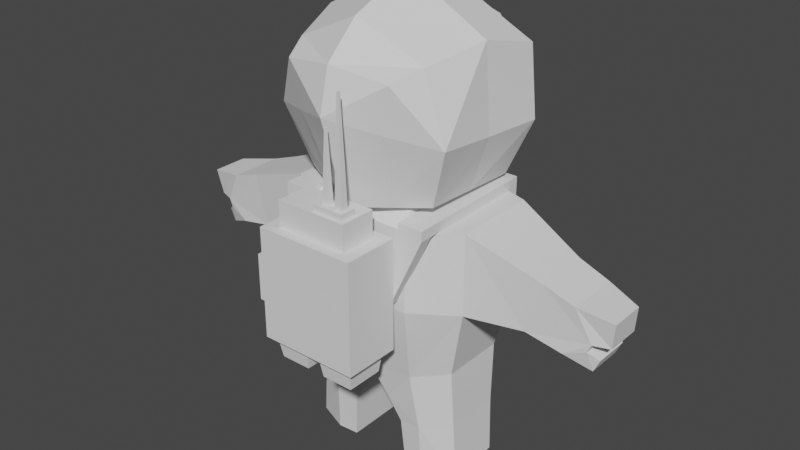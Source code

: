 # Source: idle_animation.blend  (saved by Blender 2.80.75; exported with 4.5.12 LTS)
import bpy
from mathutils import Matrix  # noqa: F401  (used for matrix-valued properties, if any)

bpy.ops.wm.read_factory_settings(use_empty=True)
scene = bpy.context.scene
scene.name = 'Scene'

# ---- collections
col_collection = bpy.data.collections.new('Collection'); scene.collection.children.link(col_collection)

# ---- world
world_world = bpy.data.worlds.new('World'); scene.world = world_world
world_world.use_nodes = True; world_world.node_tree.nodes.clear()
_N = world_world.node_tree.nodes; _L = world_world.node_tree.links
n0 = _N.new('ShaderNodeOutputWorld'); n0.name = 'World Output'; n0.location = (300, 300)
n1 = _N.new('ShaderNodeBackground'); n1.name = 'Background'; n1.location = (10, 300)
n1.inputs[0].default_value = (0.05088, 0.05088, 0.05088, 1.0)
_L.new(n1.outputs[0], n0.inputs[0])
n0.is_active_output = True
world_world.color = (0.05088, 0.05088, 0.05088)
world_world.use_sun_shadow = False
world_world.sun_shadow_jitter_overblur = 0.0

# ---- meshes
me_cube_000 = bpy.data.meshes.new('Cube.000')
me_cube_000.from_pydata([(-0.6602, 2.277, 0.8349), (-0.5969, 2.341, 3.23), (-0.6602, 2.453, 0.8349), (-0.5969, 2.39, 3.23), (-0.4846, 2.277, 0.8349), (-0.548, 2.341, 3.23), (-0.4846, 2.453, 0.8349), (-0.548, 2.39, 3.23), (-2.214, 0.6647, -1.612), (-2.214, 0.6647, 0.2352), (-2.214, -1.329, -1.612), (-2.214, -1.329, 0.2352), (-1.247, -1.633, -1.612), (-1.247, -1.633, 0.2352), (-1.247, 1.314, -1.612), (-1.247, 1.314, 0.2352), (-1.014, -1.205, -3.811), (-1.814, 0.4536, -3.294), (-1.814, -1.079, -3.294), (-1.022, 0.872, -3.504), (-3.867, -0.8841, -0.3471), (-3.541, -0.8841, -1.535), (-3.541, 0.4386, -1.535), (-3.867, 0.4386, -0.3471), (-4.585, -0.8474, -0.597), (-4.375, -0.8474, -1.706), (-4.375, 0.4019, -1.706), (-4.585, 0.4019, -0.597), (-0.7357, 0.6576, -5.943), (-1.955, 0.3941, -5.952), (-1.955, -0.8777, -5.952), (-0.7357, -1.064, -5.943), (-4.871, 0.3316, -1.505), (-4.871, -0.7824, -1.505), (-4.957, 0.1944, -1.967), (-4.957, -0.6399, -1.967), (-5.094, -0.6399, -1.676), (-5.094, 0.1944, -1.676), (-5.389, -0.554, -0.7233), (-5.389, 0.2804, -0.7233), (-5.306, -0.6399, -1.33), (-5.306, 0.1944, -1.33), (-4.949, -0.7824, -1.32), (-4.949, 0.3316, -1.32), (-0.3449, -1.205, -4.327), (-0.3449, 0.777, -4.327), (-0.6617, -1.123, -4.891), (-0.6617, 0.7173, -4.891), (-1.186, 0.7545, -4.801), (-1.873, 0.4089, -4.665), (-1.186, -1.086, -4.801), (-1.873, -0.9503, -4.665), (-1.227, 0.6924, -5.943), (-1.227, -1.029, -5.943), (-0.9473, 0.6077, 0.7704), (-0.9473, -0.7388, 0.7704), (-0.00953, 1.314, -1.612), (-0.00953, 1.314, 0.2352), (-0.009531, -1.75, -1.612), (-0.009531, -1.645, 0.2352), (2.195, 0.6647, -1.612), (2.195, 0.6647, 0.2352), (2.195, -1.329, -1.612), (2.195, -1.329, 0.2352), (1.228, -1.633, -1.612), (1.228, -1.633, 0.2352), (1.228, 1.314, -1.612), (1.228, 1.314, 0.2352), (-0.009531, -1.303, -3.524), (-0.00953, 0.9837, -3.524), (0.995, -1.205, -3.811), (1.795, 0.4536, -3.294), (1.795, -1.079, -3.294), (1.003, 0.872, -3.504), (3.848, -0.8841, -0.3471), (3.522, -0.8841, -1.535), (3.522, 0.4386, -1.535), (3.848, 0.4386, -0.3471), (4.566, -0.8474, -0.597), (4.355, -0.8474, -1.706), (4.356, 0.4019, -1.706), (4.566, 0.4019, -0.597), (0.7167, 0.6576, -5.943), (1.936, 0.3941, -5.952), (1.936, -0.8777, -5.952), (0.7167, -1.064, -5.943), (4.852, 0.3316, -1.505), (4.852, -0.7824, -1.505), (4.938, 0.1944, -1.967), (4.938, -0.6399, -1.967), (5.075, -0.6399, -1.676), (5.075, 0.1944, -1.676), (5.37, -0.554, -0.7233), (5.37, 0.2804, -0.7233), (5.287, -0.6399, -1.33), (5.287, 0.1944, -1.33), (4.93, -0.7824, -1.32), (4.93, 0.3316, -1.32), (0.3258, -1.205, -4.327), (0.3258, 0.777, -4.327), (0.6426, -1.123, -4.891), (0.6426, 0.7173, -4.891), (1.167, 0.7545, -4.801), (1.854, 0.4089, -4.665), (1.167, -1.086, -4.801), (1.854, -0.9503, -4.665), (1.207, 0.6924, -5.943), (1.207, -1.029, -5.943), (-0.00953, 0.6077, 0.7704), (-0.009531, -0.7444, 0.7704), (0.9282, 0.6077, 0.7704), (0.9282, -0.7388, 0.7704), (1.561, 0.8699, 0.673), (1.561, -1.556, 0.5604), (2.063, 1.169, 2.07), (2.23, -1.517, 1.946), (1.94, -0.1781, 3.84), (2.086, -1.501, 3.513), (1.288, -1.562, 1.078), (1.81, -1.523, 1.967), (1.619, -1.503, 3.26), (1.515, 1.12, 3.55), (1.227, 1.782, 3.333), (1.561, -0.343, 0.6167), (2.081, -0.1738, 1.957), (0.7758, -1.564, 0.4426), (0.7758, 1.255, 0.5824), (1.026, 1.717, 2.29), (0.7345, -1.571, 0.774), (0.7758, -0.1542, 0.5125), (-1.58, 0.8699, 0.673), (-1.58, -1.556, 0.5604), (-0.00953, 1.641, 0.4917), (-0.009531, -1.571, 0.3248), (-2.082, 1.169, 2.07), (-2.249, -1.517, 1.946), (-0.00953, 2.264, 2.549), (-1.959, -0.1781, 3.84), (-2.105, -1.501, 3.513), (-0.00953, 2.032, 3.53), (-0.00953, -0.2338, 4.861), (-0.009531, -1.324, 4.655), (-1.307, -1.562, 1.078), (-0.009531, -1.58, 0.6783), (-1.829, -1.523, 1.967), (-1.638, -1.503, 3.26), (-0.009531, -1.391, 4.148), (-0.00953, 1.239, 4.268), (-1.534, 1.12, 3.55), (-1.246, 1.782, 3.333), (-1.58, -0.343, 0.6167), (-0.00953, 0.03462, 0.4083), (-2.1, -0.1738, 1.957), (-0.7949, -1.564, 0.4426), (-0.7949, 1.255, 0.5824), (-1.046, 1.717, 2.29), (-0.7536, -1.571, 0.774), (-0.7949, -0.1542, 0.5125), (1.172, 2.543, -1.805), (1.172, 2.543, -0.4466), (1.172, 1.842, -1.805), (1.172, 1.842, -0.4466), (1.019, 1.693, -2.401), (1.019, 2.692, -2.401), (0.8515, 2.614, 0.1494), (0.8515, 1.771, 0.1494), (1.612, 1.842, -1.805), (1.612, 2.543, -1.805), (1.612, 2.543, -0.7376), (1.612, 1.842, -0.7376), (0.1644, 2.692, -2.401), (0.01161, 2.844, 0.1494), (0.1644, 1.693, -2.401), (0.01161, 1.771, 0.1494), (-1.002, 1.689, -2.401), (-1.002, 2.696, -2.401), (-0.8283, 2.614, 0.1494), (-0.8283, 1.771, 0.1494), (1.172, 2.844, 0.1494), (1.172, 1.541, 0.1494), (0.01161, 1.541, 0.1494), (0.01161, 2.614, 0.1494), (-1.148, 2.844, 0.1494), (-1.148, 1.541, 0.1494), (-0.01411, 2.167, 0.7506), (-0.01411, 2.541, 0.7506), (0.8515, 2.614, 0.7506), (0.8515, 1.771, 0.7506), (-0.7293, 2.541, 0.7506), (-0.7293, 2.167, 0.7506), (0.01161, 1.771, 0.7506), (0.01161, 2.614, 0.7506), (-0.8283, 2.614, 0.7506), (-0.8283, 1.771, 0.7506), (-0.01411, 2.167, 0.8956), (-0.01411, 2.541, 0.8956), (-0.7293, 2.541, 0.8956), (-0.7293, 2.167, 0.8956), (1.172, 1.541, -2.401), (1.172, 2.844, -2.401), (-0.1344, 1.689, -2.401), (-0.1344, 2.696, -2.401), (0.01161, 2.844, -2.401), (0.01161, 1.541, -2.401), (-1.148, 1.541, -2.401), (-1.148, 2.844, -2.401), (0.8431, 1.881, -2.908), (0.8431, 2.504, -2.908), (0.3401, 1.881, -2.908), (0.3401, 2.504, -2.908), (-0.3074, 2.512, -2.908), (-0.3074, 1.873, -2.908), (-0.8294, 1.873, -2.908), (-0.8294, 2.512, -2.908), (0.9471, 1.777, -2.908), (0.9471, 2.608, -2.908), (0.2362, 1.777, -2.908), (0.2362, 2.608, -2.908), (-0.202, 2.618, -2.908), (-0.202, 1.768, -2.908), (-0.9349, 1.768, -2.908), (-0.9349, 2.618, -2.908), (0.8939, 1.818, -2.528), (0.8939, 2.567, -2.528), (0.2893, 1.818, -2.528), (0.2893, 2.567, -2.528), (-0.2594, 2.571, -2.528), (-0.2594, 1.814, -2.528), (-0.8775, 1.814, -2.528), (-0.8775, 2.571, -2.528), (-0.2941, 2.268, 0.8192), (-0.2385, 2.324, 2.442), (-0.2941, 2.422, 0.8192), (-0.2385, 2.367, 2.442), (-0.14, 2.268, 0.8192), (-0.1956, 2.324, 2.442), (-0.14, 2.422, 0.8192), (-0.1956, 2.367, 2.442), (-0.0107, -2.853, 2.226), (1.714, -2.063, 2.226), (-1.735, -1.957, 1.715), (-1.006, -2.458, 1.399), (-0.0107, -2.641, 1.229), (0.9849, -2.458, 1.399), (1.714, -1.957, 1.715), (-2.002, -1.272, 2.226), (-1.735, -1.667, 1.367), (-1.006, -1.957, 0.9409), (-0.0107, -2.063, 0.8238), (0.9849, -1.957, 0.9409), (1.714, -1.667, 1.367), (-1.735, -1.272, 1.229), (-1.006, -1.272, 0.7019), (-0.0107, -1.272, 0.5478), (0.9849, -1.272, 0.7019), (1.714, -1.272, 1.229), (1.98, -1.272, 2.226), (-1.735, -1.272, 3.256), (-1.006, -1.272, 4.01), (-0.0107, -1.272, 4.286), (0.9849, -1.272, 4.01), (1.714, -1.272, 3.256), (-1.735, -1.667, 3.118), (-1.006, -1.957, 3.771), (-0.0107, -2.063, 4.01), (0.9849, -1.957, 3.771), (1.714, -1.667, 3.118), (-1.735, -1.957, 2.741), (-1.006, -2.458, 3.118), (-0.0107, -2.641, 3.256), (0.9849, -2.458, 3.118), (1.714, -1.957, 2.741), (-1.735, -2.063, 2.226), (-1.006, -2.641, 2.226), (0.9849, -2.641, 2.226), (1.765, 1.468, 0.2386), (1.765, 1.468, 0.4634), (1.713, -1.771, 0.2386), (1.713, -1.771, 0.4634), (1.176, 1.468, 0.2386), (1.176, 1.468, 0.4634), (1.125, -1.771, 0.2386), (1.125, -1.771, 0.4634), (1.718, -1.445, 0.2386), (1.718, -1.445, 0.4634), (1.13, -1.445, 0.2386), (1.13, -1.445, 0.4634), (1.153, -1.72, -1.556), (1.741, -1.72, -1.556), (1.158, -1.394, -1.556), (1.746, -1.394, -1.556), (1.76, 1.163, 0.2386), (1.172, 1.163, 0.4634), (1.76, 1.163, 0.4634), (1.172, 1.163, 0.2386), (1.047, 1.252, -1.386), (1.052, 1.558, -1.386), (0.4634, 1.558, -1.386), (0.4587, 1.252, -1.386), (-1.784, 1.468, 0.2386), (-1.784, 1.468, 0.4634), (-1.732, -1.771, 0.2386), (-1.732, -1.771, 0.4634), (-1.195, 1.468, 0.2386), (-1.195, 1.468, 0.4634), (-1.144, -1.771, 0.2386), (-1.144, -1.771, 0.4634), (-1.737, -1.445, 0.2386), (-1.737, -1.445, 0.4634), (-1.149, -1.445, 0.2386), (-1.149, -1.445, 0.4634), (-1.172, -1.72, -1.556), (-1.76, -1.72, -1.556), (-1.177, -1.394, -1.556), (-1.765, -1.394, -1.556), (-1.779, 1.163, 0.2386), (-1.191, 1.163, 0.4634), (-1.779, 1.163, 0.4634), (-1.191, 1.163, 0.2386), (-1.066, 1.253, -1.386), (-1.071, 1.558, -1.386), (-0.4825, 1.558, -1.386), (-0.4778, 1.253, -1.386)], [], [(0, 1, 3, 2), (2, 3, 7, 6), (6, 7, 5, 4), (4, 5, 1, 0), (2, 6, 4, 0), (7, 3, 1, 5), (11, 13, 15, 9), (12, 13, 11, 10), (11, 9, 23, 20), (14, 15, 57, 56), (13, 59, 109, 55), (58, 12, 16, 68), (8, 9, 15, 14), (58, 59, 13, 12), (8, 14, 19, 17), (10, 8, 17, 18), (12, 10, 18, 16), (48, 47, 28, 52), (14, 56, 69, 19), (43, 32, 33, 42), (10, 11, 20, 21), (9, 8, 22, 23), (8, 10, 21, 22), (32, 26, 34, 37), (22, 21, 25, 26), (20, 23, 27, 24), (41, 39, 27, 43), (48, 52, 29, 49), (53, 31, 28, 52), (51, 49, 29, 30), (26, 32, 43, 22), (23, 22, 43, 27), (33, 25, 21, 42), (34, 35, 36, 37), (26, 25, 35, 34), (40, 41, 43, 42), (25, 33, 36, 35), (39, 41, 40, 38), (42, 24, 38, 40), (24, 27, 39, 38), (37, 36, 33, 32), (20, 24, 42, 21), (68, 69, 45, 44), (45, 69, 19), (46, 47, 28, 31), (53, 30, 51, 50), (50, 46, 31, 53), (44, 16, 68), (46, 50, 16, 44), (18, 17, 49, 51), (16, 18, 51, 50), (17, 19, 48, 49), (48, 19, 45, 47), (44, 45, 47, 46), (29, 52, 53, 30), (55, 109, 108, 54), (57, 15, 54, 108), (15, 13, 55, 54), (63, 61, 67, 65), (64, 62, 63, 65), (63, 74, 77, 61), (66, 56, 57, 67), (65, 111, 109, 59), (58, 68, 70, 64), (60, 66, 67, 61), (58, 64, 65, 59), (60, 71, 73, 66), (62, 72, 71, 60), (64, 70, 72, 62), (102, 106, 82, 101), (66, 73, 69, 56), (97, 96, 87, 86), (62, 75, 74, 63), (61, 77, 76, 60), (60, 76, 75, 62), (86, 91, 88, 80), (76, 80, 79, 75), (74, 78, 81, 77), (95, 97, 81, 93), (102, 103, 83, 106), (107, 106, 82, 85), (105, 84, 83, 103), (80, 76, 97, 86), (77, 81, 97, 76), (87, 96, 75, 79), (88, 91, 90, 89), (80, 88, 89, 79), (94, 96, 97, 95), (79, 89, 90, 87), (93, 92, 94, 95), (96, 94, 92, 78), (78, 92, 93, 81), (91, 86, 87, 90), (74, 75, 96, 78), (68, 98, 99, 69), (99, 73, 69), (100, 85, 82, 101), (107, 104, 105, 84), (104, 107, 85, 100), (98, 68, 70), (100, 98, 70, 104), (72, 105, 103, 71), (70, 104, 105, 72), (71, 103, 102, 73), (102, 101, 99, 73), (98, 100, 101, 99), (83, 84, 107, 106), (111, 110, 108, 109), (57, 108, 110, 67), (67, 110, 111, 65), (129, 151, 132, 126), (124, 123, 112, 114), (126, 127, 114, 112), (121, 122, 139, 147), (117, 116, 140, 141), (113, 115, 119, 118), (125, 113, 118, 128), (117, 141, 146, 120), (115, 117, 120, 119), (147, 140, 116, 121), (115, 113, 123, 124), (125, 133, 151, 129), (115, 124, 116, 117), (116, 124, 114, 121), (113, 125, 129, 123), (133, 125, 128, 143), (132, 136, 127, 126), (123, 129, 126, 112), (122, 121, 114, 127), (136, 139, 122, 127), (157, 154, 132, 151), (152, 134, 130, 150), (154, 130, 134, 155), (148, 147, 139, 149), (138, 141, 140, 137), (131, 142, 144, 135), (153, 156, 142, 131), (138, 145, 146, 141), (135, 144, 145, 138), (147, 148, 137, 140), (135, 152, 150, 131), (153, 157, 151, 133), (135, 138, 137, 152), (137, 148, 134, 152), (131, 150, 157, 153), (133, 143, 156, 153), (132, 154, 155, 136), (150, 130, 154, 157), (149, 155, 134, 148), (136, 155, 149, 139), (159, 161, 169, 168), (198, 179, 180, 203), (202, 171, 178, 199), (172, 170, 217, 216), (164, 181, 191, 186), (158, 160, 198, 199), (159, 158, 199, 178), (161, 159, 178, 179), (160, 161, 179, 198), (167, 168, 169, 166), (160, 158, 167, 166), (161, 160, 166, 169), (158, 159, 168, 167), (204, 203, 180, 183), (202, 205, 182, 171), (201, 200, 219, 218), (177, 173, 190, 193), (204, 183, 182, 205), (164, 165, 179, 178), (165, 173, 180, 179), (181, 164, 178, 171), (177, 176, 182, 183), (173, 177, 183, 180), (176, 181, 171, 182), (190, 187, 186, 191), (189, 184, 194, 197), (165, 164, 186, 187), (181, 176, 192, 191), (176, 177, 193, 192), (173, 165, 187, 190), (185, 184, 190, 191), (189, 188, 192, 193), (184, 189, 193, 190), (188, 185, 191, 192), (194, 195, 196, 197), (184, 185, 195, 194), (185, 188, 196, 195), (188, 189, 197, 196), (162, 163, 199, 198), (172, 162, 198, 203), (170, 172, 203, 202), (163, 170, 202, 199), (200, 201, 202, 203), (175, 174, 204, 205), (174, 200, 203, 204), (201, 175, 205, 202), (212, 213, 229, 228), (213, 210, 226, 229), (175, 201, 218, 221), (163, 162, 214, 215), (174, 175, 221, 220), (170, 163, 215, 217), (162, 172, 216, 214), (200, 174, 220, 219), (206, 207, 215, 214), (208, 206, 214, 216), (209, 208, 216, 217), (207, 209, 217, 215), (211, 210, 218, 219), (213, 212, 220, 221), (212, 211, 219, 220), (210, 213, 221, 218), (222, 224, 225, 223), (228, 229, 226, 227), (209, 207, 223, 225), (206, 208, 224, 222), (211, 212, 228, 227), (210, 211, 227, 226), (208, 209, 225, 224), (207, 206, 222, 223), (230, 231, 233, 232), (232, 233, 237, 236), (236, 237, 235, 234), (234, 235, 231, 230), (232, 236, 234, 230), (237, 233, 231, 235), (239, 274, 243, 244), (238, 273, 241, 242), (272, 245, 240), (256, 239, 244), (274, 238, 242, 243), (273, 272, 240, 241), (244, 243, 249, 250), (242, 241, 247, 248), (240, 245, 246), (256, 244, 250), (243, 242, 248, 249), (241, 240, 246, 247), (248, 247, 252, 253), (246, 245, 251), (256, 250, 255), (249, 248, 253, 254), (247, 246, 251, 252), (250, 249, 254, 255), (261, 260, 265, 266), (259, 258, 263, 264), (257, 245, 262), (256, 261, 266), (260, 259, 264, 265), (258, 257, 262, 263), (266, 265, 270, 271), (264, 263, 268, 269), (262, 245, 267), (256, 266, 271), (265, 264, 269, 270), (263, 262, 267, 268), (271, 270, 274, 239), (269, 268, 273, 238), (267, 245, 272), (256, 271, 239), (270, 269, 238, 274), (268, 267, 272, 273), (283, 284, 278, 277), (277, 278, 282, 281), (294, 292, 280, 279), (279, 280, 276, 275), (291, 294, 298, 295), (292, 293, 276, 280), (282, 278, 284, 286), (283, 277, 288, 290), (281, 282, 286, 285), (291, 293, 284, 283), (288, 287, 289, 290), (285, 283, 290, 289), (277, 281, 287, 288), (281, 285, 289, 287), (275, 276, 293, 291), (286, 284, 293, 292), (283, 285, 294, 291), (285, 286, 292, 294), (295, 298, 297, 296), (279, 275, 296, 297), (275, 291, 295, 296), (294, 279, 297, 298), (307, 301, 302, 308), (301, 305, 306, 302), (318, 303, 304, 316), (303, 299, 300, 304), (315, 319, 322, 318), (316, 304, 300, 317), (306, 310, 308, 302), (307, 314, 312, 301), (305, 309, 310, 306), (315, 307, 308, 317), (312, 314, 313, 311), (309, 313, 314, 307), (301, 312, 311, 305), (305, 311, 313, 309), (299, 315, 317, 300), (310, 316, 317, 308), (307, 315, 318, 309), (309, 318, 316, 310), (319, 320, 321, 322), (303, 321, 320, 299), (299, 320, 319, 315), (318, 322, 321, 303)])
_uv = me_cube_000.uv_layers.new(name='UVMap')
_uv.uv.foreach_set('vector', [0.102, 0.9815, 0.08878, 0.9693, 0.08991, 0.9704, 0.102, 0.9572, 0.102, 0.9572, 0.08991, 0.9704, 0.09113, 0.9694, 0.07789, 0.9573, 0.07789, 0.9573, 0.09113, 0.9694, 0.09, 0.9683, 0.07789, 0.9815, 0.07789, 0.9815, 0.09, 0.9683, 0.08878, 0.9693, 0.102, 0.9815, 0.09398, 0.9689, 0.09398, 0.976, 0.08692, 0.976, 0.08692, 0.9689, 0.09113, 0.9694, 0.08991, 0.9704, 0.08878, 0.9693, 0.09, 0.9683, 0.0261, 0.9682, 0.02613, 0.9686, 0.02533, 0.9678, 0.02575, 0.9679, 0.02693, 0.9681, 0.02613, 0.9686, 0.0261, 0.9682, 0.02655, 0.9678, 0.0261, 0.9682, 0.02575, 0.9679, 0.02602, 0.9678, 0.02609, 0.9679, 0.02563, 0.9671, 0.02533, 0.9678, 0.02472, 0.9679, 0.02497, 0.9666, 0.02613, 0.9686, 0.02615, 0.9694, 0.02545, 0.969, 0.02573, 0.9686, 0.02772, 0.9688, 0.02693, 0.9681, 0.02713, 0.9671, 0.02809, 0.9667, 0.026, 0.9674, 0.02575, 0.9679, 0.02533, 0.9678, 0.02563, 0.9671, 0.02772, 0.9688, 0.02615, 0.9694, 0.02613, 0.9686, 0.02693, 0.9681, 0.026, 0.9674, 0.02563, 0.9671, 0.02633, 0.9667, 0.0264, 0.967, 0.02655, 0.9678, 0.026, 0.9674, 0.0264, 0.967, 0.02682, 0.9673, 0.02693, 0.9681, 0.02655, 0.9678, 0.02682, 0.9673, 0.02713, 0.9671, 0.09335, 0.9577, 0.1017, 0.9602, 0.09518, 0.9704, 0.09376, 0.9699, 0.02563, 0.9671, 0.02497, 0.9666, 0.02641, 0.966, 0.02633, 0.9667, 0.09225, 0.9685, 0.09277, 0.9687, 0.09237, 0.9713, 0.09179, 0.9714, 0.02655, 0.9678, 0.0261, 0.9682, 0.02609, 0.9679, 0.02616, 0.9678, 0.02575, 0.9679, 0.026, 0.9674, 0.02607, 0.9677, 0.02602, 0.9678, 0.026, 0.9674, 0.02655, 0.9678, 0.02616, 0.9678, 0.02607, 0.9677, 0.09277, 0.9687, 0.09495, 0.9678, 0.0936, 0.9696, 0.09314, 0.9696, 0.1019, 0.9594, 0.1019, 0.9816, 0.09431, 0.9722, 0.09495, 0.9678, 0.08144, 0.9798, 0.08068, 0.9592, 0.08867, 0.9666, 0.08822, 0.9731, 0.09139, 0.9694, 0.0907, 0.9691, 0.08867, 0.9666, 0.09225, 0.9685, 0.09335, 0.9577, 0.09376, 0.9699, 0.09157, 0.9706, 0.08171, 0.9629, 0.09288, 0.9747, 0.09453, 0.9745, 0.09518, 0.9704, 0.09376, 0.9699, 0.08221, 0.982, 0.08171, 0.9629, 0.09157, 0.9706, 0.09072, 0.9739, 0.09495, 0.9678, 0.09277, 0.9687, 0.09225, 0.9685, 0.1019, 0.9594, 0.08068, 0.9592, 0.1019, 0.9594, 0.09225, 0.9685, 0.08867, 0.9666, 0.09237, 0.9713, 0.09431, 0.9722, 0.1019, 0.9816, 0.09179, 0.9714, 0.0936, 0.9696, 0.09327, 0.9706, 0.09288, 0.9705, 0.09314, 0.9696, 0.09495, 0.9678, 0.09431, 0.9722, 0.09327, 0.9706, 0.0936, 0.9696, 0.09136, 0.9704, 0.09139, 0.9694, 0.09225, 0.9685, 0.09179, 0.9714, 0.09431, 0.9722, 0.09237, 0.9713, 0.09288, 0.9705, 0.09327, 0.9706, 0.0907, 0.9691, 0.09139, 0.9694, 0.09136, 0.9704, 0.09042, 0.9702, 0.09179, 0.9714, 0.08822, 0.9731, 0.09042, 0.9702, 0.09136, 0.9704, 0.08822, 0.9731, 0.08867, 0.9666, 0.0907, 0.9691, 0.09042, 0.9702, 0.09314, 0.9696, 0.09288, 0.9705, 0.09237, 0.9713, 0.09277, 0.9687, 0.08144, 0.9798, 0.08822, 0.9731, 0.09179, 0.9714, 0.1019, 0.9816, 0.02809, 0.9667, 0.02641, 0.966, 0.02672, 0.9665, 0.02716, 0.9668, 0.02672, 0.9665, 0.02641, 0.966, 0.02633, 0.9667, 0.1017, 0.9852, 0.1017, 0.9602, 0.09518, 0.9704, 0.09453, 0.9745, 0.09288, 0.9747, 0.09072, 0.9739, 0.08221, 0.982, 0.09256, 0.9873, 0.09256, 0.9873, 0.1017, 0.9852, 0.09453, 0.9745, 0.09288, 0.9747, 0.02716, 0.9668, 0.02713, 0.9671, 0.02809, 0.9667, 0.02698, 0.9668, 0.02694, 0.9669, 0.02713, 0.9671, 0.02716, 0.9668, 0.02682, 0.9673, 0.0264, 0.967, 0.02669, 0.9668, 0.02684, 0.967, 0.02713, 0.9671, 0.02682, 0.9673, 0.02684, 0.967, 0.02694, 0.9669, 0.0264, 0.967, 0.02633, 0.9667, 0.0267, 0.9667, 0.02669, 0.9668, 0.0267, 0.9667, 0.02633, 0.9667, 0.02672, 0.9665, 0.02676, 0.9667, 0.02716, 0.9668, 0.02672, 0.9665, 0.02676, 0.9667, 0.02698, 0.9668, 0.09157, 0.9706, 0.09376, 0.9699, 0.09288, 0.9747, 0.09072, 0.9739, 0.02573, 0.9686, 0.02545, 0.969, 0.02495, 0.9684, 0.02535, 0.9682, 0.02472, 0.9679, 0.02533, 0.9678, 0.02535, 0.9682, 0.02495, 0.9684, 0.02533, 0.9678, 0.02613, 0.9686, 0.02573, 0.9686, 0.02535, 0.9682, 0.02416, 0.9727, 0.02143, 0.9691, 0.02349, 0.9681, 0.02546, 0.9714, 0.03028, 0.9711, 0.03587, 0.9786, 0.02416, 0.9727, 0.02546, 0.9714, 0.02416, 0.9727, 0.01564, 0.9813, 0.01198, 0.9715, 0.02143, 0.9691, 0.02381, 0.9657, 0.02497, 0.9666, 0.02472, 0.9679, 0.02349, 0.9681, 0.02546, 0.9714, 0.02496, 0.9695, 0.02545, 0.969, 0.02615, 0.9694, 0.02772, 0.9688, 0.02809, 0.9667, 0.02917, 0.9657, 0.03028, 0.9711, 0.02133, 0.9634, 0.02381, 0.9657, 0.02349, 0.9681, 0.02143, 0.9691, 0.02772, 0.9688, 0.03028, 0.9711, 0.02546, 0.9714, 0.02615, 0.9694, 0.02133, 0.9634, 0.0262, 0.9636, 0.02617, 0.965, 0.02381, 0.9657, 0.02415, 0.9517, 0.03587, 0.9587, 0.0262, 0.9636, 0.02133, 0.9634, 0.03028, 0.9711, 0.02917, 0.9657, 0.03587, 0.9587, 0.03587, 0.9786, 0.09633, 0.9836, 0.09688, 0.9674, 0.09876, 0.9668, 0.1074, 0.9803, 0.02381, 0.9657, 0.02617, 0.965, 0.02641, 0.966, 0.02497, 0.9666, 0.09421, 0.9716, 0.09373, 0.9686, 0.09433, 0.9687, 0.09474, 0.9714, 0.03587, 0.9786, 0.02572, 0.9874, 0.01564, 0.9813, 0.02416, 0.9727, 0.02143, 0.9691, 0.01198, 0.9715, 0.01369, 0.9633, 0.02133, 0.9634, 0.02133, 0.9634, 0.01369, 0.9633, 0.01369, 0.9538, 0.02415, 0.9517, 0.09474, 0.9714, 0.09512, 0.9705, 0.09559, 0.9705, 0.09699, 0.9723, 0.1042, 0.981, 0.09699, 0.9723, 0.09633, 0.9678, 0.1042, 0.9581, 0.08305, 0.9599, 0.09004, 0.9668, 0.09051, 0.9736, 0.08227, 0.9812, 0.09331, 0.9707, 0.09421, 0.9716, 0.09051, 0.9736, 0.0926, 0.9709, 0.09633, 0.9836, 0.08089, 0.9767, 0.09398, 0.9665, 0.09688, 0.9674, 0.09572, 0.9611, 0.09688, 0.9674, 0.09876, 0.9668, 0.0979, 0.9613, 0.08155, 0.9514, 0.09284, 0.9621, 0.09398, 0.9665, 0.08089, 0.9767, 0.09699, 0.9723, 0.1042, 0.981, 0.09421, 0.9716, 0.09474, 0.9714, 0.08227, 0.9812, 0.09051, 0.9736, 0.09421, 0.9716, 0.1042, 0.981, 0.09433, 0.9687, 0.09373, 0.9686, 0.1042, 0.9581, 0.09633, 0.9678, 0.09559, 0.9705, 0.09512, 0.9705, 0.09485, 0.9695, 0.09526, 0.9694, 0.09699, 0.9723, 0.09559, 0.9705, 0.09526, 0.9694, 0.09633, 0.9678, 0.09329, 0.9697, 0.09373, 0.9686, 0.09421, 0.9716, 0.09331, 0.9707, 0.09633, 0.9678, 0.09526, 0.9694, 0.09485, 0.9695, 0.09433, 0.9687, 0.0926, 0.9709, 0.09231, 0.9698, 0.09329, 0.9697, 0.09331, 0.9707, 0.09373, 0.9686, 0.09329, 0.9697, 0.09231, 0.9698, 0.09004, 0.9668, 0.09004, 0.9668, 0.09231, 0.9698, 0.0926, 0.9709, 0.09051, 0.9736, 0.09512, 0.9705, 0.09474, 0.9714, 0.09433, 0.9687, 0.09485, 0.9695, 0.08305, 0.9599, 0.1042, 0.9581, 0.09373, 0.9686, 0.09004, 0.9668, 0.02809, 0.9667, 0.02804, 0.9659, 0.02687, 0.9656, 0.02641, 0.966, 0.02687, 0.9656, 0.02617, 0.965, 0.02641, 0.966, 0.1074, 0.9471, 0.0979, 0.9613, 0.09876, 0.9668, 0.1074, 0.9803, 0.09572, 0.9611, 0.09528, 0.9444, 0.08155, 0.9514, 0.09284, 0.9621, 0.09528, 0.9444, 0.09572, 0.9611, 0.0979, 0.9613, 0.1074, 0.9471, 0.02804, 0.9659, 0.02809, 0.9667, 0.02917, 0.9657, 0.02784, 0.9655, 0.02804, 0.9659, 0.02917, 0.9657, 0.02799, 0.9653, 0.03587, 0.9587, 0.028, 0.9648, 0.0272, 0.9648, 0.0262, 0.9636, 0.02917, 0.9657, 0.02799, 0.9653, 0.028, 0.9648, 0.03587, 0.9587, 0.0262, 0.9636, 0.0272, 0.9648, 0.02709, 0.9651, 0.02617, 0.965, 0.02709, 0.9651, 0.02715, 0.9654, 0.02687, 0.9656, 0.02617, 0.965, 0.02804, 0.9659, 0.02784, 0.9655, 0.02715, 0.9654, 0.02687, 0.9656, 0.09398, 0.9665, 0.09284, 0.9621, 0.09572, 0.9611, 0.09688, 0.9674, 0.02496, 0.9695, 0.02444, 0.9686, 0.02495, 0.9684, 0.02545, 0.969, 0.02472, 0.9679, 0.02495, 0.9684, 0.02444, 0.9686, 0.02349, 0.9681, 0.02349, 0.9681, 0.02444, 0.9686, 0.02496, 0.9695, 0.02546, 0.9714, 0.02356, 0.9702, 0.02455, 0.9672, 0.02865, 0.9684, 0.02788, 0.9699, 0.02867, 0.9768, 0.02385, 0.9736, 0.02737, 0.9717, 0.03012, 0.9731, 0.02788, 0.9699, 0.03104, 0.9712, 0.03012, 0.9731, 0.02737, 0.9717, 0.03327, 0.9731, 0.03281, 0.9716, 0.03347, 0.9698, 0.03528, 0.9703, 0.036, 0.983, 0.0349, 0.9764, 0.03888, 0.9714, 0.04393, 0.9729, 0.01791, 0.9769, 0.02635, 0.9842, 0.02462, 0.9875, 0.0136, 0.9817, 0.01421, 0.9715, 0.01791, 0.9769, 0.0136, 0.9817, 0.01075, 0.9732, 0.036, 0.983, 0.04393, 0.9729, 0.04701, 0.9737, 0.03848, 0.9872, 0.02635, 0.9842, 0.036, 0.983, 0.03848, 0.9872, 0.02462, 0.9875, 0.03528, 0.9703, 0.03888, 0.9714, 0.0349, 0.9764, 0.03327, 0.9731, 0.02635, 0.9842, 0.01791, 0.9769, 0.02385, 0.9736, 0.02867, 0.9768, 0.01421, 0.9715, 0.01437, 0.9643, 0.02455, 0.9672, 0.02356, 0.9702, 0.02635, 0.9842, 0.02867, 0.9768, 0.0349, 0.9764, 0.036, 0.983, 0.0349, 0.9764, 0.02867, 0.9768, 0.03012, 0.9731, 0.03327, 0.9731, 0.01791, 0.9769, 0.01421, 0.9715, 0.02356, 0.9702, 0.02385, 0.9736, 0.01437, 0.9643, 0.01421, 0.9715, 0.01075, 0.9732, 0.01005, 0.963, 0.02865, 0.9684, 0.03198, 0.9694, 0.03104, 0.9712, 0.02788, 0.9699, 0.02385, 0.9736, 0.02356, 0.9702, 0.02788, 0.9699, 0.02737, 0.9717, 0.03281, 0.9716, 0.03327, 0.9731, 0.03012, 0.9731, 0.03104, 0.9712, 0.03198, 0.9694, 0.03347, 0.9698, 0.03281, 0.9716, 0.03104, 0.9712, 0.02529, 0.9642, 0.02879, 0.9668, 0.02865, 0.9684, 0.02455, 0.9672, 0.03316, 0.9613, 0.0324, 0.9653, 0.02935, 0.9649, 0.02736, 0.9615, 0.02879, 0.9668, 0.02935, 0.9649, 0.0324, 0.9653, 0.03216, 0.9673, 0.03504, 0.967, 0.03528, 0.9703, 0.03347, 0.9698, 0.03386, 0.968, 0.04268, 0.96, 0.04393, 0.9729, 0.03888, 0.9714, 0.03819, 0.965, 0.02409, 0.9555, 0.02305, 0.9491, 0.03544, 0.9502, 0.03514, 0.9539, 0.01812, 0.9581, 0.01609, 0.9548, 0.02305, 0.9491, 0.02409, 0.9555, 0.04268, 0.96, 0.04701, 0.9578, 0.04701, 0.9737, 0.04393, 0.9729, 0.03514, 0.9539, 0.03544, 0.9502, 0.04701, 0.9578, 0.04268, 0.96, 0.03528, 0.9703, 0.03504, 0.967, 0.03819, 0.965, 0.03888, 0.9714, 0.03514, 0.9539, 0.03316, 0.9613, 0.02736, 0.9615, 0.02409, 0.9555, 0.01812, 0.9581, 0.02529, 0.9642, 0.02455, 0.9672, 0.01437, 0.9643, 0.03514, 0.9539, 0.04268, 0.96, 0.03819, 0.965, 0.03316, 0.9613, 0.03819, 0.965, 0.03504, 0.967, 0.0324, 0.9653, 0.03316, 0.9613, 0.02409, 0.9555, 0.02736, 0.9615, 0.02529, 0.9642, 0.01812, 0.9581, 0.01437, 0.9643, 0.01005, 0.963, 0.01609, 0.9548, 0.01812, 0.9581, 0.02865, 0.9684, 0.02879, 0.9668, 0.03216, 0.9673, 0.03198, 0.9694, 0.02736, 0.9615, 0.02935, 0.9649, 0.02879, 0.9668, 0.02529, 0.9642, 0.03386, 0.968, 0.03216, 0.9673, 0.0324, 0.9653, 0.03504, 0.967, 0.03198, 0.9694, 0.03216, 0.9673, 0.03386, 0.968, 0.03347, 0.9698, 0.08186, 0.9502, 0.1061, 0.9481, 0.0989, 0.9629, 0.08895, 0.9625, 0.02884, 0.9734, 0.02822, 0.978, 0.02512, 0.9799, 0.02576, 0.9695, 0.03419, 0.968, 0.03504, 0.982, 0.03097, 0.9783, 0.03155, 0.9734, 0.1029, 0.9505, 0.1029, 0.9711, 0.09568, 0.9645, 0.09674, 0.9584, 0.03079, 0.9791, 0.0339, 0.9828, 0.03029, 0.9843, 0.02982, 0.9808, 0.03071, 0.9746, 0.02931, 0.9744, 0.02884, 0.9734, 0.03155, 0.9734, 0.03045, 0.9771, 0.03071, 0.9746, 0.03155, 0.9734, 0.03097, 0.9783, 0.02904, 0.9769, 0.03045, 0.9771, 0.03097, 0.9783, 0.02822, 0.978, 0.02931, 0.9744, 0.02904, 0.9769, 0.02822, 0.978, 0.02884, 0.9734, 0.08961, 0.9744, 0.08895, 0.9625, 0.0989, 0.9629, 0.0971, 0.9749, 0.1061, 0.9845, 0.07863, 0.9882, 0.08961, 0.9744, 0.0971, 0.9749, 0.1061, 0.9481, 0.1061, 0.9845, 0.0971, 0.9749, 0.0989, 0.9629, 0.07863, 0.9882, 0.08186, 0.9502, 0.08895, 0.9625, 0.08961, 0.9744, 0.01941, 0.9687, 0.02576, 0.9695, 0.02512, 0.9799, 0.01992, 0.9809, 0.03419, 0.968, 0.04337, 0.9598, 0.04337, 0.9918, 0.03504, 0.982, 0.09179, 0.9825, 0.08251, 0.9718, 0.08956, 0.9701, 0.09404, 0.9765, 0.02136, 0.9821, 0.02541, 0.9805, 0.02651, 0.9823, 0.02427, 0.9838, 0.01941, 0.9687, 0.01992, 0.9809, 0.01454, 0.9895, 0.00834, 0.9634, 0.03079, 0.9791, 0.02811, 0.9791, 0.02822, 0.978, 0.03097, 0.9783, 0.02811, 0.9791, 0.02541, 0.9805, 0.02512, 0.9799, 0.02822, 0.978, 0.0339, 0.9828, 0.03079, 0.9791, 0.03097, 0.9783, 0.03504, 0.982, 0.02136, 0.9821, 0.01907, 0.9889, 0.01454, 0.9895, 0.01992, 0.9809, 0.02541, 0.9805, 0.02136, 0.9821, 0.01992, 0.9809, 0.02512, 0.9799, 0.03825, 0.9905, 0.0339, 0.9828, 0.03504, 0.982, 0.04337, 0.9918, 0.02651, 0.9823, 0.02848, 0.9805, 0.02982, 0.9808, 0.03029, 0.9843, 0.02527, 0.9859, 0.02775, 0.983, 0.02794, 0.9839, 0.0261, 0.986, 0.02811, 0.9791, 0.03079, 0.9791, 0.02982, 0.9808, 0.02848, 0.9805, 0.0339, 0.9828, 0.03825, 0.9905, 0.02927, 0.9909, 0.03029, 0.9843, 0.01907, 0.9889, 0.02136, 0.9821, 0.02427, 0.9838, 0.02492, 0.9904, 0.02541, 0.9805, 0.02811, 0.9791, 0.02848, 0.9805, 0.02651, 0.9823, 0.02986, 0.9842, 0.02775, 0.983, 0.02651, 0.9823, 0.03029, 0.9843, 0.02527, 0.9859, 0.02573, 0.9896, 0.02492, 0.9904, 0.02427, 0.9838, 0.02775, 0.983, 0.02527, 0.9859, 0.02427, 0.9838, 0.02651, 0.9823, 0.02877, 0.9899, 0.02986, 0.9842, 0.03029, 0.9843, 0.02927, 0.9909, 0.02794, 0.9839, 0.02893, 0.9847, 0.02722, 0.9894, 0.0261, 0.986, 0.02775, 0.983, 0.02986, 0.9842, 0.02893, 0.9847, 0.02794, 0.9839, 0.02986, 0.9842, 0.02877, 0.9899, 0.02722, 0.9894, 0.02893, 0.9847, 0.02573, 0.9896, 0.02527, 0.9859, 0.0261, 0.986, 0.02722, 0.9894, 0.02904, 0.973, 0.03123, 0.973, 0.03155, 0.9734, 0.02884, 0.9734, 0.02714, 0.9701, 0.02904, 0.973, 0.02884, 0.9734, 0.02576, 0.9695, 0.03255, 0.9692, 0.02714, 0.9701, 0.02576, 0.9695, 0.03419, 0.968, 0.03123, 0.973, 0.03255, 0.9692, 0.03419, 0.968, 0.03155, 0.9734, 0.02586, 0.9683, 0.03365, 0.9667, 0.03419, 0.968, 0.02576, 0.9695, 0.01043, 0.9628, 0.01978, 0.9677, 0.01941, 0.9687, 0.00834, 0.9634, 0.01978, 0.9677, 0.02586, 0.9683, 0.02576, 0.9695, 0.01941, 0.9687, 0.03365, 0.9667, 0.0408, 0.9597, 0.04337, 0.9598, 0.03419, 0.968, 0.09334, 0.9647, 0.1018, 0.9648, 0.1014, 0.9706, 0.09536, 0.9682, 0.101, 0.9746, 0.09471, 0.9752, 0.09569, 0.9723, 0.1014, 0.9706, 0.1033, 0.9829, 0.09179, 0.9825, 0.09404, 0.9765, 0.1027, 0.9761, 0.08384, 0.9714, 0.08384, 0.9507, 0.09111, 0.9573, 0.09004, 0.9635, 0.08701, 0.9583, 0.1033, 0.9548, 0.103, 0.9637, 0.09275, 0.9636, 0.1029, 0.9711, 0.08384, 0.9714, 0.09004, 0.9635, 0.09568, 0.9645, 0.08384, 0.9507, 0.1029, 0.9505, 0.09674, 0.9584, 0.09111, 0.9573, 0.08251, 0.9718, 0.08701, 0.9583, 0.09275, 0.9636, 0.08956, 0.9701, 0.0917, 0.9583, 0.091, 0.9628, 0.09004, 0.9635, 0.09111, 0.9573, 0.09578, 0.959, 0.0917, 0.9583, 0.09111, 0.9573, 0.09674, 0.9584, 0.09508, 0.9635, 0.09578, 0.959, 0.09674, 0.9584, 0.09568, 0.9645, 0.091, 0.9628, 0.09508, 0.9635, 0.09568, 0.9645, 0.09004, 0.9635, 0.09085, 0.9701, 0.09471, 0.9752, 0.09404, 0.9765, 0.08956, 0.9701, 0.1018, 0.9648, 0.09334, 0.9647, 0.09275, 0.9636, 0.103, 0.9637, 0.09334, 0.9647, 0.09085, 0.9701, 0.08956, 0.9701, 0.09275, 0.9636, 0.09471, 0.9752, 0.101, 0.9746, 0.1027, 0.9761, 0.09404, 0.9765, 0.09316, 0.9603, 0.0939, 0.9607, 0.09362, 0.9616, 0.09288, 0.9612, 0.09536, 0.9682, 0.1014, 0.9706, 0.09569, 0.9723, 0.09423, 0.9698, 0.09508, 0.9635, 0.091, 0.9628, 0.09288, 0.9612, 0.09362, 0.9616, 0.0917, 0.9583, 0.09578, 0.959, 0.0939, 0.9607, 0.09316, 0.9603, 0.09085, 0.9701, 0.09334, 0.9647, 0.09536, 0.9682, 0.09423, 0.9698, 0.09471, 0.9752, 0.09085, 0.9701, 0.09423, 0.9698, 0.09569, 0.9723, 0.09578, 0.959, 0.09508, 0.9635, 0.09362, 0.9616, 0.0939, 0.9607, 0.091, 0.9628, 0.0917, 0.9583, 0.09316, 0.9603, 0.09288, 0.9612, 0.1014, 0.9796, 0.08881, 0.968, 0.08978, 0.9689, 0.1014, 0.9564, 0.1014, 0.9564, 0.08978, 0.9689, 0.09085, 0.9681, 0.07827, 0.9564, 0.07827, 0.9564, 0.09085, 0.9681, 0.08988, 0.9671, 0.07827, 0.9797, 0.07827, 0.9797, 0.08988, 0.9671, 0.08881, 0.968, 0.1014, 0.9796, 0.09631, 0.9766, 0.09012, 0.9766, 0.09012, 0.9704, 0.09631, 0.9704, 0.09085, 0.9681, 0.08978, 0.9689, 0.08881, 0.968, 0.08988, 0.9671, 0.08985, 0.9622, 0.09089, 0.9659, 0.08762, 0.9667, 0.08754, 0.9626, 0.0919, 0.9697, 0.09279, 0.9734, 0.08957, 0.9744, 0.08822, 0.9706, 0.09365, 0.9772, 0.09463, 0.9817, 0.09143, 0.978, 0.08858, 0.9578, 0.08985, 0.9622, 0.08754, 0.9626, 0.09089, 0.9659, 0.0919, 0.9697, 0.08822, 0.9706, 0.08762, 0.9667, 0.09279, 0.9734, 0.09365, 0.9772, 0.09143, 0.978, 0.08957, 0.9744, 0.08754, 0.9626, 0.08762, 0.9667, 0.08455, 0.9666, 0.08538, 0.9623, 0.08822, 0.9706, 0.08957, 0.9744, 0.08689, 0.9758, 0.0852, 0.9714, 0.09143, 0.978, 0.09463, 0.9817, 0.08967, 0.9792, 0.08858, 0.9578, 0.08754, 0.9626, 0.08538, 0.9623, 0.08762, 0.9667, 0.08822, 0.9706, 0.0852, 0.9714, 0.08455, 0.9666, 0.08957, 0.9744, 0.09143, 0.978, 0.08967, 0.9792, 0.08689, 0.9758, 0.0852, 0.9714, 0.08689, 0.9758, 0.08367, 0.9781, 0.0805, 0.9726, 0.08967, 0.9792, 0.09463, 0.9817, 0.08831, 0.9813, 0.08858, 0.9578, 0.08538, 0.9623, 0.0832, 0.9612, 0.08455, 0.9666, 0.0852, 0.9714, 0.0805, 0.9726, 0.08064, 0.9662, 0.08689, 0.9758, 0.08967, 0.9792, 0.08831, 0.9813, 0.08367, 0.9781, 0.08538, 0.9623, 0.08455, 0.9666, 0.08064, 0.9662, 0.0832, 0.9612, 0.09516, 0.9577, 0.101, 0.961, 0.09768, 0.9634, 0.09392, 0.9599, 0.104, 0.9666, 0.104, 0.973, 0.09999, 0.9725, 0.09978, 0.9677, 0.1005, 0.9786, 0.09463, 0.9817, 0.09833, 0.9773, 0.08858, 0.9578, 0.09516, 0.9577, 0.09392, 0.9599, 0.101, 0.961, 0.104, 0.9666, 0.09978, 0.9677, 0.09768, 0.9634, 0.104, 0.973, 0.1005, 0.9786, 0.09833, 0.9773, 0.09999, 0.9725, 0.09392, 0.9599, 0.09768, 0.9634, 0.09434, 0.9649, 0.09204, 0.9613, 0.09978, 0.9677, 0.09999, 0.9725, 0.09634, 0.9727, 0.09583, 0.9687, 0.09833, 0.9773, 0.09463, 0.9817, 0.09599, 0.9769, 0.08858, 0.9578, 0.09392, 0.9599, 0.09204, 0.9613, 0.09768, 0.9634, 0.09978, 0.9677, 0.09583, 0.9687, 0.09434, 0.9649, 0.09999, 0.9725, 0.09833, 0.9773, 0.09599, 0.9769, 0.09634, 0.9727, 0.09204, 0.9613, 0.09434, 0.9649, 0.09089, 0.9659, 0.08985, 0.9622, 0.09583, 0.9687, 0.09634, 0.9727, 0.09279, 0.9734, 0.0919, 0.9697, 0.09599, 0.9769, 0.09463, 0.9817, 0.09365, 0.9772, 0.08858, 0.9578, 0.09204, 0.9613, 0.08985, 0.9622, 0.09434, 0.9649, 0.09583, 0.9687, 0.0919, 0.9697, 0.09089, 0.9659, 0.09634, 0.9727, 0.09599, 0.9769, 0.09365, 0.9772, 0.09279, 0.9734, 0.09772, 0.9566, 0.09602, 0.9575, 0.09499, 0.9561, 0.0955, 0.9553, 0.0955, 0.9553, 0.09499, 0.9561, 0.09325, 0.9561, 0.09292, 0.9551, 0.0905, 0.9786, 0.09207, 0.9779, 0.09287, 0.9793, 0.09224, 0.9802, 0.09224, 0.9802, 0.09287, 0.9793, 0.09474, 0.9796, 0.09493, 0.9807, 0.08539, 0.9784, 0.0905, 0.9786, 0.09106, 0.9857, 0.09159, 0.993, 0.09207, 0.9779, 0.09584, 0.978, 0.09474, 0.9796, 0.09287, 0.9793, 0.09325, 0.9561, 0.09499, 0.9561, 0.09602, 0.9575, 0.09249, 0.9576, 0.09772, 0.9566, 0.0955, 0.9553, 0.09466, 0.949, 0.09482, 0.9434, 0.09292, 0.9551, 0.09325, 0.9561, 0.09249, 0.9576, 0.0908, 0.9565, 0.09772, 0.9798, 0.09584, 0.978, 0.09602, 0.9575, 0.09772, 0.9566, 0.09466, 0.949, 0.0935, 0.9502, 0.09281, 0.9497, 0.09482, 0.9434, 0.0908, 0.9565, 0.08672, 0.9554, 0.09482, 0.9434, 0.09281, 0.9497, 0.0955, 0.9553, 0.09292, 0.9551, 0.0935, 0.9502, 0.09466, 0.949, 0.09292, 0.9551, 0.0908, 0.9565, 0.09281, 0.9497, 0.0935, 0.9502, 0.09493, 0.9807, 0.09474, 0.9796, 0.09584, 0.978, 0.09772, 0.9798, 0.09249, 0.9576, 0.09602, 0.9575, 0.09584, 0.978, 0.09207, 0.9779, 0.08672, 0.9554, 0.0908, 0.9565, 0.0905, 0.9786, 0.08539, 0.9784, 0.0908, 0.9565, 0.09249, 0.9576, 0.09207, 0.9779, 0.0905, 0.9786, 0.09159, 0.993, 0.09106, 0.9857, 0.09166, 0.9854, 0.09259, 0.9858, 0.09224, 0.9802, 0.09493, 0.9807, 0.09259, 0.9858, 0.09166, 0.9854, 0.09493, 0.9807, 0.09772, 0.9798, 0.09159, 0.993, 0.09259, 0.9858, 0.0905, 0.9786, 0.09224, 0.9802, 0.09166, 0.9854, 0.09106, 0.9857, 0.09932, 0.9828, 0.09768, 0.9833, 0.09774, 0.9829, 0.09858, 0.9818, 0.09768, 0.9833, 0.09544, 0.9831, 0.09552, 0.9838, 0.09774, 0.9829, 0.09864, 0.9549, 0.09817, 0.9543, 0.09804, 0.9548, 0.09761, 0.9553, 0.09817, 0.9543, 0.09846, 0.9549, 0.09855, 0.955, 0.09804, 0.9548, 0.09779, 0.9549, 0.09887, 0.9479, 0.09932, 0.9476, 0.09864, 0.9549, 0.09761, 0.9553, 0.09804, 0.9548, 0.09855, 0.955, 0.09883, 0.9554, 0.09552, 0.9838, 0.09518, 0.9816, 0.09858, 0.9818, 0.09774, 0.9829, 0.09932, 0.9828, 0.09397, 0.9871, 0.09445, 0.9868, 0.09768, 0.9833, 0.09544, 0.9831, 0.09437, 0.9816, 0.09518, 0.9816, 0.09552, 0.9838, 0.09779, 0.9549, 0.09932, 0.9828, 0.09858, 0.9818, 0.09883, 0.9554, 0.09445, 0.9868, 0.09397, 0.9871, 0.09434, 0.9864, 0.09432, 0.9864, 0.09437, 0.9816, 0.09434, 0.9864, 0.09397, 0.9871, 0.09085, 0.9808, 0.09768, 0.9833, 0.09445, 0.9868, 0.09432, 0.9864, 0.09544, 0.9831, 0.09544, 0.9831, 0.09432, 0.9864, 0.09434, 0.9864, 0.09437, 0.9816, 0.09846, 0.9549, 0.09779, 0.9549, 0.09883, 0.9554, 0.09855, 0.955, 0.09518, 0.9816, 0.09761, 0.9553, 0.09883, 0.9554, 0.09858, 0.9818, 0.09085, 0.9808, 0.09779, 0.9549, 0.09864, 0.9549, 0.09437, 0.9816, 0.09437, 0.9816, 0.09864, 0.9549, 0.09761, 0.9553, 0.09518, 0.9816, 0.09887, 0.9479, 0.09926, 0.9471, 0.099, 0.9473, 0.09932, 0.9476, 0.09817, 0.9543, 0.099, 0.9473, 0.09926, 0.9471, 0.09846, 0.9549, 0.09846, 0.9549, 0.09926, 0.9471, 0.09887, 0.9479, 0.09779, 0.9549, 0.09864, 0.9549, 0.09932, 0.9476, 0.099, 0.9473, 0.09817, 0.9543])
_ca = me_cube_000.color_attributes.new('Col', 'BYTE_COLOR', 'CORNER')
_ca.data.foreach_set('color', [1.0, 1.0, 1.0, 1.0, 1.0, 1.0, 1.0, 1.0, 1.0, 1.0, 1.0, 1.0, 1.0, 1.0, 1.0, 1.0, 1.0, 1.0, 1.0, 1.0, 1.0, 1.0, 1.0, 1.0, 1.0, 1.0, 1.0, 1.0, 1.0, 1.0, 1.0, 1.0, 1.0, 1.0, 1.0, 1.0, 1.0, 1.0, 1.0, 1.0, 1.0, 1.0, 1.0, 1.0, 1.0, 1.0, 1.0, 1.0, 1.0, 1.0, 1.0, 1.0, 1.0, 1.0, 1.0, 1.0, 1.0, 1.0, 1.0, 1.0, 1.0, 1.0, 1.0, 1.0, 1.0, 1.0, 1.0, 1.0, 1.0, 1.0, 1.0, 1.0, 1.0, 1.0, 1.0, 1.0, 1.0, 1.0, 1.0, 1.0, 1.0, 1.0, 1.0, 1.0, 1.0, 1.0, 1.0, 1.0, 1.0, 1.0, 1.0, 1.0, 1.0, 1.0, 1.0, 1.0, 1.0, 1.0, 1.0, 1.0, 1.0, 1.0, 1.0, 1.0, 1.0, 1.0, 1.0, 1.0, 1.0, 1.0, 1.0, 1.0, 1.0, 1.0, 1.0, 1.0, 1.0, 1.0, 1.0, 1.0, 1.0, 1.0, 1.0, 1.0, 1.0, 1.0, 1.0, 1.0, 1.0, 1.0, 1.0, 1.0, 1.0, 1.0, 1.0, 1.0, 1.0, 1.0, 1.0, 1.0, 1.0, 1.0, 1.0, 1.0, 1.0, 1.0, 1.0, 1.0, 1.0, 1.0, 1.0, 1.0, 1.0, 1.0, 1.0, 1.0, 1.0, 1.0, 1.0, 1.0, 1.0, 1.0, 1.0, 1.0, 1.0, 1.0, 1.0, 1.0, 1.0, 1.0, 1.0, 1.0, 1.0, 1.0, 1.0, 1.0, 1.0, 1.0, 1.0, 1.0, 1.0, 1.0, 1.0, 1.0, 1.0, 1.0, 1.0, 1.0, 1.0, 1.0, 1.0, 1.0, 1.0, 1.0, 1.0, 1.0, 1.0, 1.0, 1.0, 1.0, 1.0, 1.0, 1.0, 1.0, 1.0, 1.0, 1.0, 1.0, 1.0, 1.0, 1.0, 1.0, 1.0, 1.0, 1.0, 1.0, 1.0, 1.0, 1.0, 1.0, 1.0, 1.0, 1.0, 1.0, 1.0, 1.0, 1.0, 1.0, 1.0, 1.0, 1.0, 1.0, 1.0, 1.0, 1.0, 1.0, 1.0, 1.0, 1.0, 1.0, 1.0, 1.0, 1.0, 1.0, 1.0, 1.0, 1.0, 1.0, 1.0, 1.0, 1.0, 1.0, 1.0, 1.0, 1.0, 1.0, 1.0, 1.0, 1.0, 1.0, 1.0, 1.0, 1.0, 1.0, 1.0, 1.0, 1.0, 1.0, 1.0, 1.0, 1.0, 1.0, 1.0, 1.0, 1.0, 1.0, 1.0, 1.0, 1.0, 1.0, 1.0, 1.0, 1.0, 1.0, 1.0, 1.0, 1.0, 1.0, 1.0, 1.0, 1.0, 1.0, 1.0, 1.0, 1.0, 1.0, 1.0, 1.0, 1.0, 1.0, 1.0, 1.0, 1.0, 1.0, 1.0, 1.0, 1.0, 1.0, 1.0, 1.0, 1.0, 1.0, 1.0, 1.0, 1.0, 1.0, 1.0, 1.0, 1.0, 1.0, 1.0, 1.0, 1.0, 1.0, 1.0, 1.0, 1.0, 1.0, 1.0, 1.0, 1.0, 1.0, 1.0, 1.0, 1.0, 1.0, 1.0, 1.0, 1.0, 1.0, 1.0, 1.0, 1.0, 1.0, 1.0, 1.0, 1.0, 1.0, 1.0, 1.0, 1.0, 1.0, 1.0, 1.0, 1.0, 1.0, 1.0, 1.0, 1.0, 1.0, 1.0, 1.0, 1.0, 1.0, 1.0, 1.0, 1.0, 1.0, 1.0, 1.0, 1.0, 1.0, 1.0, 1.0, 1.0, 1.0, 1.0, 1.0, 1.0, 1.0, 1.0, 1.0, 1.0, 1.0, 1.0, 1.0, 1.0, 1.0, 1.0, 1.0, 1.0, 1.0, 1.0, 1.0, 1.0, 1.0, 1.0, 1.0, 1.0, 1.0, 1.0, 1.0, 1.0, 1.0, 1.0, 1.0, 1.0, 1.0, 1.0, 1.0, 1.0, 1.0, 1.0, 1.0, 1.0, 1.0, 1.0, 1.0, 1.0, 1.0, 1.0, 1.0, 1.0, 1.0, 1.0, 1.0, 1.0, 1.0, 1.0, 1.0, 1.0, 1.0, 1.0, 1.0, 1.0, 1.0, 1.0, 1.0, 1.0, 1.0, 1.0, 1.0, 1.0, 1.0, 1.0, 1.0, 1.0, 1.0, 1.0, 1.0, 1.0, 1.0, 1.0, 1.0, 1.0, 1.0, 1.0, 1.0, 1.0, 1.0, 1.0, 1.0, 1.0, 1.0, 1.0, 1.0, 1.0, 1.0, 1.0, 1.0, 1.0, 1.0, 1.0, 1.0, 1.0, 1.0, 1.0, 1.0, 1.0, 1.0, 1.0, 1.0, 1.0, 1.0, 1.0, 1.0, 1.0, 1.0, 1.0, 1.0, 1.0, 1.0, 1.0, 1.0, 1.0, 1.0, 1.0, 1.0, 1.0, 1.0, 1.0, 1.0, 1.0, 1.0, 1.0, 1.0, 1.0, 1.0, 1.0, 1.0, 1.0, 1.0, 1.0, 1.0, 1.0, 1.0, 1.0, 1.0, 1.0, 1.0, 1.0, 1.0, 1.0, 1.0, 1.0, 1.0, 1.0, 1.0, 1.0, 1.0, 1.0, 1.0, 1.0, 1.0, 1.0, 1.0, 1.0, 1.0, 1.0, 1.0, 1.0, 1.0, 1.0, 1.0, 1.0, 1.0, 1.0, 1.0, 1.0, 1.0, 1.0, 1.0, 1.0, 1.0, 1.0, 1.0, 1.0, 1.0, 1.0, 1.0, 1.0, 1.0, 1.0, 1.0, 1.0, 1.0, 1.0, 1.0, 1.0, 1.0, 1.0, 1.0, 1.0, 1.0, 1.0, 1.0, 1.0, 1.0, 1.0, 1.0, 1.0, 1.0, 1.0, 1.0, 1.0, 1.0, 1.0, 1.0, 1.0, 1.0, 1.0, 1.0, 1.0, 1.0, 1.0, 1.0, 1.0, 1.0, 1.0, 1.0, 1.0, 1.0, 1.0, 1.0, 1.0, 1.0, 1.0, 1.0, 1.0, 1.0, 1.0, 1.0, 1.0, 1.0, 1.0, 1.0, 1.0, 1.0, 1.0, 1.0, 1.0, 1.0, 1.0, 1.0, 1.0, 1.0, 1.0, 1.0, 1.0, 1.0, 1.0, 1.0, 1.0, 1.0, 1.0, 1.0, 1.0, 1.0, 1.0, 1.0, 1.0, 1.0, 1.0, 1.0, 1.0, 1.0, 1.0, 1.0, 1.0, 1.0, 1.0, 1.0, 1.0, 1.0, 1.0, 1.0, 1.0, 1.0, 1.0, 1.0, 1.0, 1.0, 1.0, 1.0, 1.0, 1.0, 1.0, 1.0, 1.0, 1.0, 1.0, 1.0, 1.0, 1.0, 1.0, 1.0, 1.0, 1.0, 1.0, 1.0, 1.0, 1.0, 1.0, 1.0, 1.0, 1.0, 1.0, 1.0, 1.0, 1.0, 1.0, 1.0, 1.0, 1.0, 1.0, 1.0, 1.0, 1.0, 1.0, 1.0, 1.0, 1.0, 1.0, 1.0, 1.0, 1.0, 1.0, 1.0, 1.0, 1.0, 1.0, 1.0, 1.0, 1.0, 1.0, 1.0, 1.0, 1.0, 1.0, 1.0, 1.0, 1.0, 1.0, 1.0, 1.0, 1.0, 1.0, 1.0, 1.0, 1.0, 1.0, 1.0, 1.0, 1.0, 1.0, 1.0, 1.0, 1.0, 1.0, 1.0, 1.0, 1.0, 1.0, 1.0, 1.0, 1.0, 1.0, 1.0, 1.0, 1.0, 1.0, 1.0, 1.0, 1.0, 1.0, 1.0, 1.0, 1.0, 1.0, 1.0, 1.0, 1.0, 1.0, 1.0, 1.0, 1.0, 1.0, 1.0, 1.0, 1.0, 1.0, 1.0, 1.0, 1.0, 1.0, 1.0, 1.0, 1.0, 1.0, 1.0, 1.0, 1.0, 1.0, 1.0, 1.0, 1.0, 1.0, 1.0, 1.0, 1.0, 1.0, 1.0, 1.0, 1.0, 1.0, 1.0, 1.0, 1.0, 1.0, 1.0, 1.0, 1.0, 1.0, 1.0, 1.0, 1.0, 1.0, 1.0, 1.0, 1.0, 1.0, 1.0, 1.0, 1.0, 1.0, 1.0, 1.0, 1.0, 1.0, 1.0, 1.0, 1.0, 1.0, 1.0, 1.0, 1.0, 1.0, 1.0, 1.0, 1.0, 1.0, 1.0, 1.0, 1.0, 1.0, 1.0, 1.0, 1.0, 1.0, 1.0, 1.0, 1.0, 1.0, 1.0, 1.0, 1.0, 1.0, 1.0, 1.0, 1.0, 1.0, 1.0, 1.0, 1.0, 1.0, 1.0, 1.0, 1.0, 1.0, 1.0, 1.0, 1.0, 1.0, 1.0, 1.0, 1.0, 1.0, 1.0, 1.0, 1.0, 1.0, 1.0, 1.0, 1.0, 1.0, 1.0, 1.0, 1.0, 1.0, 1.0, 1.0, 1.0, 1.0, 1.0, 1.0, 1.0, 1.0, 1.0, 1.0, 1.0, 1.0, 1.0, 1.0, 1.0, 1.0, 1.0, 1.0, 1.0, 1.0, 1.0, 1.0, 1.0, 1.0, 1.0, 1.0, 1.0, 1.0, 1.0, 1.0, 1.0, 1.0, 1.0, 1.0, 1.0, 1.0, 1.0, 1.0, 1.0, 1.0, 1.0, 1.0, 1.0, 1.0, 1.0, 1.0, 1.0, 1.0, 1.0, 1.0, 1.0, 1.0, 1.0, 1.0, 1.0, 1.0, 1.0, 1.0, 1.0, 1.0, 1.0, 1.0, 1.0, 1.0, 1.0, 1.0, 1.0, 1.0, 1.0, 1.0, 1.0, 1.0, 1.0, 1.0, 1.0, 1.0, 1.0, 1.0, 1.0, 1.0, 1.0, 1.0, 1.0, 1.0, 1.0, 1.0, 1.0, 1.0, 1.0, 1.0, 1.0, 1.0, 1.0, 1.0, 1.0, 1.0, 1.0, 1.0, 1.0, 1.0, 1.0, 1.0, 1.0, 1.0, 1.0, 1.0, 1.0, 1.0, 1.0, 1.0, 1.0, 1.0, 1.0, 1.0, 1.0, 1.0, 1.0, 1.0, 1.0, 1.0, 1.0, 1.0, 1.0, 1.0, 1.0, 1.0, 1.0, 1.0, 1.0, 1.0, 1.0, 1.0, 1.0, 1.0, 1.0, 1.0, 1.0, 1.0, 1.0, 1.0, 1.0, 1.0, 1.0, 1.0, 1.0, 1.0, 1.0, 1.0, 1.0, 1.0, 1.0, 1.0, 1.0, 1.0, 1.0, 1.0, 1.0, 1.0, 1.0, 1.0, 1.0, 1.0, 1.0, 1.0, 1.0, 1.0, 1.0, 1.0, 1.0, 1.0, 1.0, 1.0, 1.0, 1.0, 1.0, 1.0, 1.0, 1.0, 1.0, 1.0, 1.0, 1.0, 1.0, 1.0, 1.0, 1.0, 1.0, 1.0, 1.0, 1.0, 1.0, 1.0, 1.0, 1.0, 1.0, 1.0, 1.0, 1.0, 1.0, 1.0, 1.0, 1.0, 1.0, 1.0, 1.0, 1.0, 1.0, 1.0, 1.0, 1.0, 1.0, 1.0, 1.0, 1.0, 1.0, 1.0, 1.0, 1.0, 1.0, 1.0, 1.0, 1.0, 1.0, 1.0, 1.0, 1.0, 1.0, 1.0, 1.0, 1.0, 1.0, 1.0, 1.0, 1.0, 1.0, 1.0, 1.0, 1.0, 1.0, 1.0, 1.0, 1.0, 1.0, 1.0, 1.0, 1.0, 1.0, 1.0, 1.0, 1.0, 1.0, 1.0, 1.0, 1.0, 1.0, 1.0, 1.0, 1.0, 1.0, 1.0, 1.0, 1.0, 1.0, 1.0, 1.0, 1.0, 1.0, 1.0, 1.0, 1.0, 1.0, 1.0, 1.0, 1.0, 1.0, 1.0, 1.0, 1.0, 1.0, 1.0, 1.0, 1.0, 1.0, 1.0, 1.0, 1.0, 1.0, 1.0, 1.0, 1.0, 1.0, 1.0, 1.0, 1.0, 1.0, 1.0, 1.0, 1.0, 1.0, 1.0, 1.0, 1.0, 1.0, 1.0, 1.0, 1.0, 1.0, 1.0, 1.0, 1.0, 1.0, 1.0, 1.0, 1.0, 1.0, 1.0, 1.0, 1.0, 1.0, 1.0, 1.0, 1.0, 1.0, 1.0, 1.0, 1.0, 1.0, 1.0, 1.0, 1.0, 1.0, 1.0, 1.0, 1.0, 1.0, 1.0, 1.0, 1.0, 1.0, 1.0, 1.0, 1.0, 1.0, 1.0, 1.0, 1.0, 1.0, 1.0, 1.0, 1.0, 1.0, 1.0, 1.0, 1.0, 1.0, 1.0, 1.0, 1.0, 1.0, 1.0, 1.0, 1.0, 1.0, 1.0, 1.0, 1.0, 1.0, 1.0, 1.0, 1.0, 1.0, 1.0, 1.0, 1.0, 1.0, 1.0, 1.0, 1.0, 1.0, 1.0, 1.0, 1.0, 1.0, 1.0, 1.0, 1.0, 1.0, 1.0, 1.0, 1.0, 1.0, 1.0, 1.0, 1.0, 1.0, 1.0, 1.0, 1.0, 1.0, 1.0, 1.0, 1.0, 1.0, 1.0, 1.0, 1.0, 1.0, 1.0, 1.0, 1.0, 1.0, 1.0, 1.0, 1.0, 1.0, 1.0, 1.0, 1.0, 1.0, 1.0, 1.0, 1.0, 1.0, 1.0, 1.0, 1.0, 1.0, 1.0, 1.0, 1.0, 1.0, 1.0, 1.0, 1.0, 1.0, 1.0, 1.0, 1.0, 1.0, 1.0, 1.0, 1.0, 1.0, 1.0, 1.0, 1.0, 1.0, 1.0, 1.0, 1.0, 1.0, 1.0, 1.0, 1.0, 1.0, 1.0, 1.0, 1.0, 1.0, 1.0, 1.0, 1.0, 1.0, 1.0, 1.0, 1.0, 1.0, 1.0, 1.0, 1.0, 1.0, 1.0, 1.0, 1.0, 1.0, 1.0, 1.0, 1.0, 1.0, 1.0, 1.0, 1.0, 1.0, 1.0, 1.0, 1.0, 1.0, 1.0, 1.0, 1.0, 1.0, 1.0, 1.0, 1.0, 1.0, 1.0, 1.0, 1.0, 1.0, 1.0, 1.0, 1.0, 1.0, 1.0, 1.0, 1.0, 1.0, 1.0, 1.0, 1.0, 1.0, 1.0, 1.0, 1.0, 1.0, 1.0, 1.0, 1.0, 1.0, 1.0, 1.0, 1.0, 1.0, 1.0, 1.0, 1.0, 1.0, 1.0, 1.0, 1.0, 1.0, 1.0, 1.0, 1.0, 1.0, 1.0, 1.0, 1.0, 1.0, 1.0, 1.0, 1.0, 1.0, 1.0, 1.0, 1.0, 1.0, 1.0, 1.0, 1.0, 1.0, 1.0, 1.0, 1.0, 1.0, 1.0, 1.0, 1.0, 1.0, 1.0, 1.0, 1.0, 1.0, 1.0, 1.0, 1.0, 1.0, 1.0, 1.0, 1.0, 1.0, 1.0, 1.0, 1.0, 1.0, 1.0, 1.0, 1.0, 1.0, 1.0, 1.0, 1.0, 1.0, 1.0, 1.0, 1.0, 1.0, 1.0, 1.0, 1.0, 1.0, 1.0, 1.0, 1.0, 1.0, 1.0, 1.0, 1.0, 1.0, 1.0, 1.0, 1.0, 1.0, 1.0, 1.0, 1.0, 1.0, 1.0, 1.0, 1.0, 1.0, 1.0, 1.0, 1.0, 1.0, 1.0, 1.0, 1.0, 1.0, 1.0, 1.0, 1.0, 1.0, 1.0, 1.0, 1.0, 1.0, 1.0, 1.0, 1.0, 1.0, 1.0, 1.0, 1.0, 1.0, 1.0, 1.0, 1.0, 1.0, 1.0, 1.0, 1.0, 1.0, 1.0, 1.0, 1.0, 1.0, 1.0, 1.0, 1.0, 1.0, 1.0, 1.0, 1.0, 1.0, 1.0, 1.0, 1.0, 1.0, 1.0, 1.0, 1.0, 1.0, 1.0, 1.0, 1.0, 1.0, 1.0, 1.0, 1.0, 1.0, 1.0, 1.0, 1.0, 1.0, 1.0, 1.0, 1.0, 1.0, 1.0, 1.0, 1.0, 1.0, 1.0, 1.0, 1.0, 1.0, 1.0, 1.0, 1.0, 1.0, 1.0, 1.0, 1.0, 1.0, 1.0, 1.0, 1.0, 1.0, 1.0, 1.0, 1.0, 1.0, 1.0, 1.0, 1.0, 1.0, 1.0, 1.0, 1.0, 1.0, 1.0, 1.0, 1.0, 1.0, 1.0, 1.0, 1.0, 1.0, 1.0, 1.0, 1.0, 1.0, 1.0, 1.0, 1.0, 1.0, 1.0, 1.0, 1.0, 1.0, 1.0, 1.0, 1.0, 1.0, 1.0, 1.0, 1.0, 1.0, 1.0, 1.0, 1.0, 1.0, 1.0, 1.0, 1.0, 1.0, 1.0, 1.0, 1.0, 1.0, 1.0, 1.0, 1.0, 1.0, 1.0, 1.0, 1.0, 1.0, 1.0, 1.0, 1.0, 1.0, 1.0, 1.0, 1.0, 1.0, 1.0, 1.0, 1.0, 1.0, 1.0, 1.0, 1.0, 1.0, 1.0, 1.0, 1.0, 1.0, 1.0, 1.0, 1.0, 1.0, 1.0, 1.0, 1.0, 1.0, 1.0, 1.0, 1.0, 1.0, 1.0, 1.0, 1.0, 1.0, 1.0, 1.0, 1.0, 1.0, 1.0, 1.0, 1.0, 1.0, 1.0, 1.0, 1.0, 1.0, 1.0, 1.0, 1.0, 1.0, 1.0, 1.0, 1.0, 1.0, 1.0, 1.0, 1.0, 1.0, 1.0, 1.0, 1.0, 1.0, 1.0, 1.0, 1.0, 1.0, 1.0, 1.0, 1.0, 1.0, 1.0, 1.0, 1.0, 1.0, 1.0, 1.0, 1.0, 1.0, 1.0, 1.0, 1.0, 1.0, 1.0, 1.0, 1.0, 1.0, 1.0, 1.0, 1.0, 1.0, 1.0, 1.0, 1.0, 1.0, 1.0, 1.0, 1.0, 1.0, 1.0, 1.0, 1.0, 1.0, 1.0, 1.0, 1.0, 1.0, 1.0, 1.0, 1.0, 1.0, 1.0, 1.0, 1.0, 1.0, 1.0, 1.0, 1.0, 1.0, 1.0, 1.0, 1.0, 1.0, 1.0, 1.0, 1.0, 1.0, 1.0, 1.0, 1.0, 1.0, 1.0, 1.0, 1.0, 1.0, 1.0, 1.0, 1.0, 1.0, 1.0, 1.0, 1.0, 1.0, 1.0, 1.0, 1.0, 1.0, 1.0, 1.0, 1.0, 1.0, 1.0, 1.0, 1.0, 1.0, 1.0, 1.0, 1.0, 1.0, 1.0, 1.0, 1.0, 1.0, 1.0, 1.0, 1.0, 1.0, 1.0, 1.0, 1.0, 1.0, 1.0, 1.0, 1.0, 1.0, 1.0, 1.0, 1.0, 1.0, 1.0, 1.0, 1.0, 1.0, 1.0, 1.0, 1.0, 1.0, 1.0, 1.0, 1.0, 1.0, 1.0, 1.0, 1.0, 1.0, 1.0, 1.0, 1.0, 1.0, 1.0, 1.0, 1.0, 1.0, 1.0, 1.0, 1.0, 1.0, 1.0, 1.0, 1.0, 1.0, 1.0, 1.0, 1.0, 1.0, 1.0, 1.0, 1.0, 1.0, 1.0, 1.0, 1.0, 1.0, 1.0, 1.0, 1.0, 1.0, 1.0, 1.0, 1.0, 1.0, 1.0, 1.0, 1.0, 1.0, 1.0, 1.0, 1.0, 1.0, 1.0, 1.0, 1.0, 1.0, 1.0, 1.0, 1.0, 1.0, 1.0, 1.0, 1.0, 1.0, 1.0, 1.0, 1.0, 1.0, 1.0, 1.0, 1.0, 1.0, 1.0, 1.0, 1.0, 1.0, 1.0, 1.0, 1.0, 1.0, 1.0, 1.0, 1.0, 1.0, 1.0, 1.0, 1.0, 1.0, 1.0, 1.0, 1.0, 1.0, 1.0, 1.0, 1.0, 1.0, 1.0, 1.0, 1.0, 1.0, 1.0, 1.0, 1.0, 1.0, 1.0, 1.0, 1.0, 1.0, 1.0, 1.0, 1.0, 1.0, 1.0, 1.0, 1.0, 1.0, 1.0, 1.0, 1.0, 1.0, 1.0, 1.0, 1.0, 1.0, 1.0, 1.0, 1.0, 1.0, 1.0, 1.0, 1.0, 1.0, 1.0, 1.0, 1.0, 1.0, 1.0, 1.0, 1.0, 1.0, 1.0, 1.0, 1.0, 1.0, 1.0, 1.0, 1.0, 1.0, 1.0, 1.0, 1.0, 1.0, 1.0, 1.0, 1.0, 1.0, 1.0, 1.0, 1.0, 1.0, 1.0, 1.0, 1.0, 1.0, 1.0, 1.0, 1.0, 1.0, 1.0, 1.0, 1.0, 1.0, 1.0, 1.0, 1.0, 1.0, 1.0, 1.0, 1.0, 1.0, 1.0, 1.0, 1.0, 1.0, 1.0, 1.0, 1.0, 1.0, 1.0, 1.0, 1.0, 1.0, 1.0, 1.0, 1.0, 1.0, 1.0, 1.0, 1.0, 1.0, 1.0, 1.0, 1.0, 1.0, 1.0, 1.0, 1.0, 1.0, 1.0, 1.0, 1.0, 1.0, 1.0, 1.0, 1.0, 1.0, 1.0, 1.0, 1.0, 1.0, 1.0, 1.0, 1.0, 1.0, 1.0, 1.0, 1.0, 1.0, 1.0, 1.0, 1.0, 1.0, 1.0, 1.0, 1.0, 1.0, 1.0, 1.0, 1.0, 1.0, 1.0, 1.0, 1.0, 1.0, 1.0, 1.0, 1.0, 1.0, 1.0, 1.0, 1.0, 1.0, 1.0, 1.0, 1.0, 1.0, 1.0, 1.0, 1.0, 1.0, 1.0, 1.0, 1.0, 1.0, 1.0, 1.0, 1.0, 1.0, 1.0, 1.0, 1.0, 1.0, 1.0, 1.0, 1.0, 1.0, 1.0, 1.0, 1.0, 1.0, 1.0, 1.0, 1.0, 1.0, 1.0, 1.0, 1.0, 1.0, 1.0, 1.0, 1.0, 1.0, 1.0, 1.0, 1.0, 1.0, 1.0, 1.0, 1.0, 1.0, 1.0, 1.0, 1.0, 1.0, 1.0, 1.0, 1.0, 1.0, 1.0, 1.0, 1.0, 1.0, 1.0, 1.0, 1.0, 1.0, 1.0, 1.0, 1.0, 1.0, 1.0, 1.0, 1.0, 1.0, 1.0, 1.0, 1.0, 1.0, 1.0, 1.0, 1.0, 1.0, 1.0, 1.0, 1.0, 1.0, 1.0, 1.0, 1.0, 1.0, 1.0, 1.0, 1.0, 1.0, 1.0, 1.0, 1.0, 1.0, 1.0, 1.0, 1.0, 1.0, 1.0, 1.0, 1.0, 1.0, 1.0, 1.0, 1.0, 1.0, 1.0, 1.0, 1.0, 1.0, 1.0, 1.0, 1.0, 1.0, 1.0, 1.0, 1.0, 1.0, 1.0, 1.0, 1.0, 1.0, 1.0, 1.0, 1.0, 1.0, 1.0, 1.0, 1.0, 1.0, 1.0, 1.0, 1.0, 1.0, 1.0, 1.0, 1.0, 1.0, 1.0, 1.0, 1.0, 1.0, 1.0, 1.0, 1.0, 1.0, 1.0, 1.0, 1.0, 1.0, 1.0, 1.0, 1.0, 1.0, 1.0, 1.0, 1.0, 1.0, 1.0, 1.0, 1.0, 1.0, 1.0, 1.0, 1.0, 1.0, 1.0, 1.0, 1.0, 1.0, 1.0, 1.0, 1.0, 1.0, 1.0, 1.0, 1.0, 1.0, 1.0, 1.0, 1.0, 1.0, 1.0, 1.0, 1.0, 1.0, 1.0, 1.0, 1.0, 1.0, 1.0, 1.0, 1.0, 1.0, 1.0, 1.0, 1.0, 1.0, 1.0, 1.0, 1.0, 1.0, 1.0, 1.0, 1.0, 1.0, 1.0, 1.0, 1.0, 1.0, 1.0, 1.0, 1.0, 1.0, 1.0, 1.0, 1.0, 1.0, 1.0, 1.0, 1.0, 1.0, 1.0, 1.0, 1.0, 1.0, 1.0, 1.0, 1.0, 1.0, 1.0, 1.0, 1.0, 1.0, 1.0, 1.0, 1.0, 1.0, 1.0, 1.0, 1.0, 1.0, 1.0, 1.0, 1.0, 1.0, 1.0, 1.0, 1.0, 1.0, 1.0, 1.0, 1.0, 1.0, 1.0, 1.0, 1.0, 1.0, 1.0, 1.0, 1.0, 1.0, 1.0, 1.0, 1.0, 1.0, 1.0, 1.0, 1.0, 1.0, 1.0, 1.0, 1.0, 1.0, 1.0, 1.0, 1.0, 1.0, 1.0, 1.0, 1.0, 1.0, 1.0, 1.0, 1.0, 1.0, 1.0, 1.0, 1.0, 1.0, 1.0, 1.0, 1.0, 1.0, 1.0, 1.0, 1.0, 1.0, 1.0, 1.0, 1.0, 1.0, 1.0, 1.0, 1.0, 1.0, 1.0, 1.0, 1.0, 1.0, 1.0, 1.0, 1.0, 1.0, 1.0, 1.0, 1.0, 1.0, 1.0, 1.0, 1.0, 1.0, 1.0, 1.0, 1.0, 1.0, 1.0, 1.0, 1.0, 1.0, 1.0, 1.0, 1.0, 1.0, 1.0, 1.0, 1.0, 1.0, 1.0, 1.0, 1.0, 1.0, 1.0, 1.0, 1.0, 1.0, 1.0, 1.0, 1.0, 1.0, 1.0, 1.0, 1.0, 1.0, 1.0, 1.0, 1.0, 1.0, 1.0, 1.0, 1.0, 1.0, 1.0, 1.0, 1.0, 1.0, 1.0, 1.0, 1.0, 1.0, 1.0, 1.0, 1.0, 1.0, 1.0, 1.0, 1.0, 1.0, 1.0, 1.0, 1.0, 1.0, 1.0, 1.0, 1.0, 1.0, 1.0, 1.0, 1.0, 1.0, 1.0, 1.0, 1.0, 1.0, 1.0, 1.0, 1.0, 1.0, 1.0, 1.0, 1.0, 1.0, 1.0, 1.0, 1.0, 1.0, 1.0, 1.0, 1.0, 1.0, 1.0, 1.0, 1.0, 1.0, 1.0, 1.0, 1.0, 1.0, 1.0, 1.0, 1.0, 1.0, 1.0, 1.0, 1.0, 1.0, 1.0, 1.0, 1.0, 1.0, 1.0, 1.0, 1.0, 1.0, 1.0, 1.0, 1.0, 1.0, 1.0, 1.0, 1.0, 1.0, 1.0, 1.0, 1.0, 1.0, 1.0, 1.0, 1.0, 1.0, 1.0, 1.0, 1.0, 1.0, 1.0, 1.0, 1.0, 1.0, 1.0, 1.0, 1.0, 1.0, 1.0, 1.0, 1.0, 1.0, 1.0, 1.0, 1.0, 1.0, 1.0, 1.0, 1.0, 1.0, 1.0, 1.0, 1.0, 1.0, 1.0, 1.0, 1.0, 1.0, 1.0, 1.0, 1.0, 1.0, 1.0, 1.0, 1.0, 1.0, 1.0, 1.0, 1.0, 1.0, 1.0, 1.0, 1.0, 1.0, 1.0, 1.0, 1.0, 1.0, 1.0, 1.0, 1.0, 1.0, 1.0, 1.0, 1.0, 1.0, 1.0, 1.0, 1.0, 1.0, 1.0, 1.0, 1.0, 1.0, 1.0, 1.0, 1.0, 1.0, 1.0, 1.0, 1.0, 1.0, 1.0, 1.0, 1.0, 1.0, 1.0, 1.0, 1.0, 1.0, 1.0, 1.0, 1.0, 1.0, 1.0, 1.0, 1.0, 1.0, 1.0, 1.0, 1.0, 1.0, 1.0, 1.0, 1.0, 1.0, 1.0, 1.0, 1.0, 1.0, 1.0, 1.0, 1.0, 1.0, 1.0, 1.0, 1.0, 1.0, 1.0, 1.0, 1.0, 1.0, 1.0, 1.0, 1.0, 1.0, 1.0, 1.0, 1.0, 1.0, 1.0, 1.0, 1.0, 1.0, 1.0, 1.0, 1.0, 1.0, 1.0, 1.0, 1.0, 1.0, 1.0, 1.0, 1.0, 1.0, 1.0, 1.0, 1.0, 1.0, 1.0, 1.0, 1.0, 1.0, 1.0, 1.0, 1.0, 1.0, 1.0, 1.0, 1.0, 1.0, 1.0, 1.0, 1.0, 1.0, 1.0, 1.0, 1.0, 1.0, 1.0, 1.0, 1.0, 1.0, 1.0, 1.0, 1.0, 1.0, 1.0, 1.0, 1.0, 1.0, 1.0, 1.0, 1.0, 1.0, 1.0, 1.0, 1.0, 1.0, 1.0, 1.0, 1.0, 1.0, 1.0, 1.0, 1.0, 1.0, 1.0, 1.0, 1.0, 1.0, 1.0, 1.0, 1.0, 1.0, 1.0, 1.0, 1.0, 1.0, 1.0, 1.0, 1.0, 1.0, 1.0, 1.0, 1.0, 1.0, 1.0, 1.0, 1.0, 1.0, 1.0, 1.0, 1.0, 1.0, 1.0, 1.0, 1.0, 1.0, 1.0, 1.0, 1.0, 1.0, 1.0, 1.0, 1.0, 1.0, 1.0, 1.0, 1.0, 1.0, 1.0, 1.0, 1.0, 1.0, 1.0, 1.0, 1.0, 1.0, 1.0, 1.0, 1.0, 1.0, 1.0, 1.0, 1.0, 1.0, 1.0, 1.0, 1.0, 1.0, 1.0, 1.0, 1.0, 1.0, 1.0, 1.0, 1.0, 1.0, 1.0, 1.0, 1.0, 1.0, 1.0, 1.0, 1.0, 1.0, 1.0, 1.0, 1.0, 1.0, 1.0, 1.0, 1.0, 1.0, 1.0, 1.0, 1.0, 1.0, 1.0, 1.0, 1.0, 1.0, 1.0, 1.0, 1.0, 1.0, 1.0, 1.0, 1.0, 1.0, 1.0, 1.0, 1.0, 1.0, 1.0, 1.0, 1.0, 1.0, 1.0, 1.0, 1.0, 1.0, 1.0, 1.0, 1.0, 1.0, 1.0, 1.0, 1.0, 1.0, 1.0, 1.0, 1.0, 1.0, 1.0, 1.0, 1.0, 1.0, 1.0, 1.0, 1.0, 1.0, 1.0, 1.0, 1.0, 1.0, 1.0, 1.0, 1.0, 1.0, 1.0, 1.0, 1.0, 1.0, 1.0, 1.0, 1.0, 1.0, 1.0, 1.0, 1.0, 1.0, 1.0, 1.0, 1.0, 1.0, 1.0, 1.0, 1.0, 1.0, 1.0, 1.0, 1.0, 1.0, 1.0, 1.0, 1.0, 1.0, 1.0, 1.0, 1.0, 1.0, 1.0, 1.0, 1.0, 1.0, 1.0, 1.0, 1.0, 1.0, 1.0, 1.0, 1.0, 1.0, 1.0, 1.0, 1.0, 1.0, 1.0, 1.0, 1.0, 1.0, 1.0, 1.0, 1.0, 1.0, 1.0, 1.0, 1.0, 1.0, 1.0, 1.0, 1.0, 1.0, 1.0, 1.0, 1.0, 1.0, 1.0, 1.0, 1.0, 1.0, 1.0, 1.0, 1.0, 1.0, 1.0, 1.0, 1.0, 1.0, 1.0, 1.0, 1.0, 1.0, 1.0, 1.0, 1.0, 1.0, 1.0, 1.0, 1.0, 1.0, 1.0, 1.0, 1.0, 1.0, 1.0, 1.0, 1.0, 1.0, 1.0, 1.0, 1.0, 1.0, 1.0, 1.0, 1.0, 1.0, 1.0, 1.0, 1.0, 1.0, 1.0, 1.0, 1.0, 1.0, 1.0, 1.0, 1.0, 1.0, 1.0, 1.0, 1.0, 1.0, 1.0, 1.0, 1.0, 1.0, 1.0, 1.0, 1.0, 1.0, 1.0, 1.0, 1.0, 1.0, 1.0, 1.0, 1.0, 1.0, 1.0, 1.0, 1.0, 1.0, 1.0, 1.0, 1.0, 1.0, 1.0, 1.0, 1.0, 1.0, 1.0, 1.0, 1.0, 1.0, 1.0, 1.0, 1.0, 1.0, 1.0, 1.0, 1.0, 1.0, 1.0, 1.0, 1.0, 1.0, 1.0, 1.0, 1.0, 1.0, 1.0, 1.0, 1.0, 1.0, 1.0, 1.0, 1.0, 1.0, 1.0, 1.0, 1.0, 1.0, 1.0, 1.0, 1.0, 1.0, 1.0, 1.0, 1.0, 1.0, 1.0, 1.0, 1.0, 1.0, 1.0, 1.0, 1.0, 1.0, 1.0, 1.0, 1.0, 1.0, 1.0, 1.0, 1.0, 1.0, 1.0, 1.0, 1.0, 1.0, 1.0, 1.0, 1.0, 1.0, 1.0, 1.0, 1.0, 1.0, 1.0, 1.0, 1.0, 1.0, 1.0, 1.0, 1.0, 1.0, 1.0, 1.0, 1.0, 1.0, 1.0, 1.0, 1.0, 1.0, 1.0, 1.0, 1.0, 1.0, 1.0, 1.0, 1.0, 1.0, 1.0, 1.0, 1.0, 1.0, 1.0, 1.0, 1.0, 1.0, 1.0, 1.0, 1.0, 1.0, 1.0, 1.0, 1.0, 1.0, 1.0, 1.0, 1.0, 1.0, 1.0, 1.0, 1.0, 1.0, 1.0, 1.0, 1.0, 1.0, 1.0, 1.0, 1.0, 1.0, 1.0, 1.0, 1.0, 1.0, 1.0, 1.0, 1.0, 1.0, 1.0, 1.0, 1.0, 1.0, 1.0, 1.0, 1.0, 1.0, 1.0, 1.0, 1.0, 1.0, 1.0, 1.0, 1.0, 1.0, 1.0, 1.0, 1.0, 1.0, 1.0, 1.0, 1.0, 1.0, 1.0, 1.0, 1.0, 1.0, 1.0, 1.0, 1.0, 1.0, 1.0, 1.0, 1.0, 1.0, 1.0, 1.0, 1.0, 1.0, 1.0, 1.0, 1.0, 1.0, 1.0, 1.0, 1.0, 1.0, 1.0, 1.0, 1.0, 1.0, 1.0, 1.0, 1.0, 1.0, 1.0, 1.0, 1.0, 1.0, 1.0, 1.0, 1.0, 1.0, 1.0, 1.0, 1.0, 1.0, 1.0, 1.0, 1.0, 1.0, 1.0, 1.0, 1.0, 1.0, 1.0, 1.0, 1.0, 1.0, 1.0, 1.0, 1.0, 1.0, 1.0, 1.0, 1.0, 1.0, 1.0, 1.0, 1.0, 1.0, 1.0, 1.0, 1.0, 1.0, 1.0, 1.0, 1.0, 1.0, 1.0, 1.0, 1.0, 1.0, 1.0, 1.0, 1.0, 1.0, 1.0, 1.0, 1.0, 1.0, 1.0, 1.0, 1.0, 1.0, 1.0, 1.0, 1.0, 1.0, 1.0, 1.0, 1.0, 1.0, 1.0, 1.0, 1.0, 1.0, 1.0, 1.0, 1.0, 1.0, 1.0, 1.0, 1.0, 1.0, 1.0, 1.0, 1.0, 1.0, 1.0, 1.0, 1.0, 1.0, 1.0, 1.0, 1.0, 1.0, 1.0, 1.0, 1.0, 1.0, 1.0, 1.0, 1.0, 1.0, 1.0, 1.0, 1.0, 1.0, 1.0, 1.0, 1.0, 1.0, 1.0, 1.0, 1.0, 1.0, 1.0, 1.0, 1.0, 1.0, 1.0, 1.0, 1.0, 1.0, 1.0, 1.0, 1.0, 1.0, 1.0, 1.0, 1.0, 1.0, 1.0, 1.0, 1.0, 1.0, 1.0, 1.0, 1.0, 1.0, 1.0, 1.0, 1.0, 1.0, 1.0, 1.0, 1.0, 1.0, 1.0, 1.0, 1.0, 1.0, 1.0, 1.0, 1.0, 1.0, 1.0, 1.0, 1.0, 1.0, 1.0, 1.0, 1.0, 1.0, 1.0, 1.0, 1.0, 1.0, 1.0, 1.0, 1.0, 1.0, 1.0, 1.0, 1.0, 1.0, 1.0, 1.0, 1.0, 1.0, 1.0, 1.0, 1.0, 1.0, 1.0, 1.0, 1.0, 1.0, 1.0, 1.0, 1.0, 1.0, 1.0, 1.0, 1.0, 1.0, 1.0, 1.0, 1.0, 1.0, 1.0, 1.0, 1.0, 1.0, 1.0, 1.0, 1.0, 1.0, 1.0, 1.0, 1.0, 1.0, 1.0, 1.0, 1.0, 1.0, 1.0, 1.0, 1.0, 1.0, 1.0, 1.0, 1.0, 1.0, 1.0, 1.0, 1.0, 1.0, 1.0, 1.0, 1.0, 1.0, 1.0, 1.0, 1.0, 1.0, 1.0, 1.0, 1.0, 1.0, 1.0, 1.0, 1.0, 1.0, 1.0, 1.0, 1.0, 1.0, 1.0, 1.0, 1.0, 1.0, 1.0, 1.0, 1.0, 1.0, 1.0, 1.0, 1.0, 1.0, 1.0, 1.0, 1.0, 1.0, 1.0, 1.0, 1.0, 1.0, 1.0, 1.0, 1.0, 1.0, 1.0, 1.0, 1.0, 1.0, 1.0, 1.0, 1.0, 1.0, 1.0, 1.0, 1.0, 1.0, 1.0, 1.0, 1.0, 1.0, 1.0, 1.0, 1.0, 1.0, 1.0, 1.0, 1.0, 1.0, 1.0, 1.0, 1.0, 1.0, 1.0, 1.0, 1.0, 1.0, 1.0, 1.0, 1.0, 1.0, 1.0, 1.0, 1.0, 1.0, 1.0, 1.0, 1.0, 1.0, 1.0, 1.0, 1.0, 1.0, 1.0, 1.0, 1.0, 1.0, 1.0, 1.0, 1.0, 1.0, 1.0, 1.0, 1.0, 1.0, 1.0, 1.0, 1.0, 1.0, 1.0, 1.0, 1.0, 1.0, 1.0, 1.0, 1.0, 1.0, 1.0, 1.0, 1.0, 1.0, 1.0, 1.0, 1.0, 1.0, 1.0, 1.0, 1.0, 1.0, 1.0, 1.0, 1.0, 1.0, 1.0, 1.0, 1.0, 1.0, 1.0, 1.0, 1.0, 1.0, 1.0, 1.0, 1.0, 1.0, 1.0, 1.0, 1.0, 1.0, 1.0, 1.0, 1.0, 1.0, 1.0, 1.0, 1.0, 1.0, 1.0, 1.0, 1.0, 1.0, 1.0, 1.0, 1.0, 1.0, 1.0, 1.0, 1.0, 1.0, 1.0, 1.0, 1.0, 1.0, 1.0, 1.0, 1.0, 1.0, 1.0, 1.0, 1.0, 1.0, 1.0, 1.0, 1.0, 1.0, 1.0, 1.0, 1.0, 1.0, 1.0, 1.0, 1.0, 1.0, 1.0, 1.0, 1.0, 1.0, 1.0, 1.0, 1.0, 1.0, 1.0, 1.0, 1.0, 1.0, 1.0, 1.0, 1.0, 1.0, 1.0, 1.0, 1.0, 1.0, 1.0, 1.0, 1.0, 1.0, 1.0, 1.0, 1.0, 1.0, 1.0, 1.0, 1.0, 1.0, 1.0, 1.0, 1.0, 1.0, 1.0, 1.0, 1.0, 1.0, 1.0, 1.0, 1.0, 1.0, 1.0, 1.0, 1.0, 1.0, 1.0, 1.0, 1.0, 1.0, 1.0, 1.0, 1.0, 1.0, 1.0, 1.0, 1.0, 1.0, 1.0, 1.0, 1.0, 1.0, 1.0, 1.0, 1.0, 1.0, 1.0, 1.0, 1.0, 1.0, 1.0, 1.0, 1.0, 1.0, 1.0, 1.0, 1.0, 1.0, 1.0, 1.0, 1.0, 1.0, 1.0, 1.0, 1.0, 1.0, 1.0, 1.0, 1.0, 1.0, 1.0, 1.0, 1.0, 1.0, 1.0, 1.0, 1.0, 1.0, 1.0, 1.0, 1.0, 1.0, 1.0, 1.0, 1.0, 1.0, 1.0, 1.0, 1.0, 1.0, 1.0, 1.0, 1.0, 1.0, 1.0, 1.0, 1.0, 1.0, 1.0, 1.0, 1.0, 1.0, 1.0, 1.0, 1.0, 1.0, 1.0, 1.0, 1.0, 1.0, 1.0, 1.0, 1.0, 1.0, 1.0, 1.0, 1.0, 1.0, 1.0, 1.0, 1.0, 1.0, 1.0, 1.0, 1.0, 1.0, 1.0, 1.0, 1.0, 1.0, 1.0, 1.0, 1.0, 1.0, 1.0, 1.0, 1.0, 1.0, 1.0, 1.0, 1.0, 1.0, 1.0, 1.0, 1.0, 1.0, 1.0, 1.0, 1.0, 1.0, 1.0, 1.0, 1.0, 1.0, 1.0, 1.0, 1.0, 1.0, 1.0, 1.0, 1.0, 1.0, 1.0, 1.0, 1.0, 1.0, 1.0, 1.0, 1.0, 1.0, 1.0, 1.0, 1.0, 1.0, 1.0, 1.0, 1.0, 1.0, 1.0, 1.0, 1.0, 1.0, 1.0, 1.0, 1.0, 1.0, 1.0, 1.0, 1.0, 1.0, 1.0, 1.0, 1.0, 1.0, 1.0, 1.0, 1.0, 1.0, 1.0, 1.0, 1.0, 1.0, 1.0, 1.0, 1.0, 1.0, 1.0, 1.0, 1.0, 1.0, 1.0, 1.0, 1.0, 1.0, 1.0, 1.0, 1.0, 1.0, 1.0, 1.0, 1.0, 1.0, 1.0, 1.0, 1.0, 1.0, 1.0, 1.0, 1.0, 1.0, 1.0, 1.0, 1.0, 1.0, 1.0, 1.0, 1.0, 1.0, 1.0, 1.0, 1.0, 1.0, 1.0, 1.0, 1.0, 1.0, 1.0, 1.0, 1.0, 1.0, 1.0, 1.0, 1.0, 1.0, 1.0, 1.0, 1.0, 1.0, 1.0, 1.0, 1.0, 1.0, 1.0, 1.0, 1.0, 1.0, 1.0, 1.0, 1.0, 1.0, 1.0, 1.0, 1.0, 1.0, 1.0, 1.0, 1.0, 1.0, 1.0, 1.0, 1.0, 1.0, 1.0, 1.0, 1.0, 1.0, 1.0, 1.0, 1.0, 1.0, 1.0, 1.0, 1.0, 1.0, 1.0, 1.0, 1.0, 1.0, 1.0, 1.0, 1.0, 1.0, 1.0, 1.0, 1.0, 1.0, 1.0, 1.0, 1.0, 1.0, 1.0, 1.0, 1.0, 1.0, 1.0, 1.0, 1.0, 1.0, 1.0, 1.0, 1.0, 1.0, 1.0, 1.0, 1.0, 1.0, 1.0, 1.0, 1.0, 1.0, 1.0, 1.0, 1.0, 1.0, 1.0, 1.0, 1.0, 1.0, 1.0, 1.0, 1.0, 1.0, 1.0, 1.0, 1.0, 1.0, 1.0, 1.0, 1.0, 1.0, 1.0, 1.0, 1.0, 1.0, 1.0, 1.0, 1.0, 1.0, 1.0, 1.0, 1.0, 1.0, 1.0, 1.0, 1.0, 1.0, 1.0, 1.0, 1.0, 1.0, 1.0, 1.0, 1.0, 1.0, 1.0, 1.0, 1.0, 1.0, 1.0, 1.0, 1.0, 1.0, 1.0, 1.0, 1.0, 1.0, 1.0, 1.0, 1.0, 1.0, 1.0, 1.0, 1.0, 1.0, 1.0, 1.0, 1.0, 1.0, 1.0, 1.0, 1.0, 1.0, 1.0, 1.0, 1.0, 1.0, 1.0, 1.0, 1.0, 1.0, 1.0, 1.0, 1.0, 1.0, 1.0, 1.0, 1.0, 1.0, 1.0, 1.0, 1.0, 1.0, 1.0, 1.0, 1.0, 1.0, 1.0, 1.0, 1.0, 1.0, 1.0, 1.0, 1.0, 1.0, 1.0, 1.0, 1.0, 1.0, 1.0, 1.0, 1.0, 1.0, 1.0, 1.0, 1.0, 1.0, 1.0, 1.0, 1.0, 1.0, 1.0, 1.0, 1.0, 1.0, 1.0, 1.0, 1.0, 1.0, 1.0, 1.0, 1.0, 1.0, 1.0, 1.0, 1.0, 1.0, 1.0, 1.0, 1.0, 1.0, 1.0, 1.0, 1.0, 1.0, 1.0, 1.0, 1.0, 1.0, 1.0, 1.0, 1.0, 1.0, 1.0, 1.0, 1.0, 1.0, 1.0, 1.0, 1.0, 1.0, 1.0, 1.0, 1.0, 1.0, 1.0, 1.0, 1.0, 1.0, 1.0, 1.0, 1.0, 1.0, 1.0, 1.0, 1.0, 1.0, 1.0, 1.0, 1.0, 1.0, 1.0, 1.0, 1.0, 1.0, 1.0, 1.0, 1.0, 1.0, 1.0, 1.0, 1.0, 1.0, 1.0, 1.0, 1.0, 1.0, 1.0, 1.0, 1.0, 1.0, 1.0, 1.0, 1.0, 1.0, 1.0, 1.0, 1.0, 1.0, 1.0, 1.0, 1.0, 1.0, 1.0, 1.0, 1.0, 1.0, 1.0, 1.0, 1.0, 1.0, 1.0, 1.0, 1.0, 1.0, 1.0, 1.0, 1.0, 1.0, 1.0, 1.0, 1.0, 1.0, 1.0, 1.0, 1.0, 1.0, 1.0, 1.0, 1.0, 1.0, 1.0, 1.0, 1.0, 1.0, 1.0, 1.0, 1.0, 1.0, 1.0, 1.0, 1.0, 1.0, 1.0, 1.0, 1.0, 1.0, 1.0, 1.0, 1.0, 1.0, 1.0, 1.0, 1.0, 1.0, 1.0, 1.0, 1.0, 1.0, 1.0, 1.0, 1.0, 1.0, 1.0, 1.0, 1.0, 1.0, 1.0, 1.0, 1.0, 1.0, 1.0, 1.0, 1.0, 1.0, 1.0, 1.0, 1.0, 1.0, 1.0, 1.0, 1.0, 1.0, 1.0, 1.0, 1.0, 1.0, 1.0, 1.0, 1.0, 1.0, 1.0, 1.0, 1.0, 1.0, 1.0, 1.0, 1.0, 1.0, 1.0, 1.0, 1.0, 1.0, 1.0, 1.0, 1.0, 1.0, 1.0, 1.0, 1.0, 1.0, 1.0, 1.0, 1.0, 1.0, 1.0, 1.0, 1.0, 1.0, 1.0, 1.0, 1.0, 1.0, 1.0, 1.0, 1.0, 1.0, 1.0, 1.0, 1.0, 1.0, 1.0, 1.0, 1.0, 1.0, 1.0, 1.0, 1.0, 1.0, 1.0, 1.0, 1.0, 1.0, 1.0, 1.0, 1.0, 1.0, 1.0, 1.0, 1.0, 1.0, 1.0, 1.0, 1.0, 1.0, 1.0, 1.0, 1.0, 1.0, 1.0, 1.0, 1.0, 1.0, 1.0, 1.0, 1.0, 1.0, 1.0, 1.0, 1.0, 1.0, 1.0, 1.0, 1.0, 1.0, 1.0, 1.0, 1.0, 1.0, 1.0, 1.0, 1.0, 1.0, 1.0, 1.0, 1.0, 1.0, 1.0, 1.0, 1.0, 1.0, 1.0, 1.0, 1.0, 1.0, 1.0, 1.0, 1.0, 1.0, 1.0, 1.0, 1.0, 1.0, 1.0, 1.0, 1.0, 1.0, 1.0, 1.0, 1.0, 1.0, 1.0, 1.0, 1.0, 1.0, 1.0, 1.0, 1.0, 1.0, 1.0, 1.0, 1.0, 1.0, 1.0, 1.0, 1.0, 1.0, 1.0, 1.0, 1.0, 1.0, 1.0, 1.0, 1.0, 1.0, 1.0, 1.0, 1.0, 1.0, 1.0, 1.0, 1.0, 1.0, 1.0, 1.0, 1.0, 1.0, 1.0, 1.0, 1.0, 1.0, 1.0, 1.0, 1.0, 1.0, 1.0, 1.0, 1.0, 1.0, 1.0, 1.0, 1.0, 1.0, 1.0, 1.0, 1.0, 1.0, 1.0, 1.0, 1.0, 1.0, 1.0, 1.0, 1.0, 1.0, 1.0, 1.0, 1.0, 1.0, 1.0, 1.0, 1.0, 1.0, 1.0, 1.0, 1.0, 1.0, 1.0, 1.0, 1.0, 1.0, 1.0, 1.0, 1.0, 1.0, 1.0, 1.0, 1.0, 1.0, 1.0, 1.0, 1.0, 1.0, 1.0, 1.0, 1.0, 1.0, 1.0, 1.0, 1.0, 1.0, 1.0, 1.0, 1.0, 1.0, 1.0, 1.0, 1.0, 1.0, 1.0, 1.0, 1.0, 1.0, 1.0, 1.0, 1.0, 1.0, 1.0, 1.0, 1.0, 1.0, 1.0, 1.0, 1.0, 1.0, 1.0, 1.0, 1.0, 1.0, 1.0, 1.0, 1.0, 1.0, 1.0, 1.0, 1.0, 1.0, 1.0, 1.0, 1.0, 1.0, 1.0, 1.0, 1.0, 1.0, 1.0, 1.0, 1.0, 1.0, 1.0, 1.0, 1.0, 1.0, 1.0, 1.0, 1.0, 1.0, 1.0, 1.0, 1.0, 1.0, 1.0, 1.0, 1.0, 1.0, 1.0, 1.0, 1.0, 1.0, 1.0, 1.0, 1.0, 1.0, 1.0, 1.0, 1.0, 1.0, 1.0, 1.0, 1.0, 1.0, 1.0, 1.0, 1.0, 1.0, 1.0, 1.0, 1.0, 1.0, 1.0, 1.0, 1.0, 1.0, 1.0, 1.0, 1.0, 1.0, 1.0, 1.0, 1.0, 1.0, 1.0, 1.0, 1.0, 1.0, 1.0, 1.0, 1.0, 1.0, 1.0, 1.0, 1.0, 1.0, 1.0, 1.0, 1.0, 1.0, 1.0, 1.0, 1.0, 1.0, 1.0, 1.0, 1.0, 1.0, 1.0, 1.0, 1.0, 1.0, 1.0, 1.0, 1.0, 1.0, 1.0, 1.0, 1.0, 1.0, 1.0, 1.0, 1.0, 1.0, 1.0, 1.0, 1.0, 1.0, 1.0, 1.0, 1.0, 1.0, 1.0, 1.0, 1.0, 1.0, 1.0, 1.0, 1.0, 1.0, 1.0, 1.0, 1.0, 1.0, 1.0, 1.0, 1.0, 1.0, 1.0, 1.0, 1.0, 1.0, 1.0, 1.0, 1.0, 1.0, 1.0, 1.0, 1.0, 1.0, 1.0, 1.0, 1.0, 1.0, 1.0, 1.0, 1.0, 1.0, 1.0, 1.0, 1.0, 1.0, 1.0, 1.0, 1.0, 1.0, 1.0, 1.0, 1.0, 1.0, 1.0, 1.0, 1.0, 1.0, 1.0, 1.0, 1.0, 1.0, 1.0, 1.0, 1.0, 1.0, 1.0, 1.0, 1.0, 1.0, 1.0, 1.0, 1.0, 1.0, 1.0, 1.0, 1.0, 1.0, 1.0, 1.0, 1.0, 1.0, 1.0, 1.0, 1.0, 1.0, 1.0, 1.0, 1.0, 1.0, 1.0, 1.0, 1.0, 1.0, 1.0, 1.0, 1.0, 1.0, 1.0, 1.0, 1.0, 1.0, 1.0, 1.0, 1.0, 1.0, 1.0, 1.0, 1.0, 1.0, 1.0, 1.0, 1.0, 1.0, 1.0, 1.0, 1.0, 1.0, 1.0, 1.0, 1.0, 1.0, 1.0, 1.0, 1.0, 1.0, 1.0, 1.0, 1.0, 1.0, 1.0, 1.0, 1.0, 1.0, 1.0, 1.0, 1.0, 1.0, 1.0, 1.0, 1.0, 1.0, 1.0, 1.0, 1.0, 1.0, 1.0, 1.0, 1.0, 1.0, 1.0, 1.0, 1.0, 1.0, 1.0, 1.0, 1.0, 1.0, 1.0, 1.0, 1.0, 1.0, 1.0, 1.0, 1.0, 1.0, 1.0, 1.0, 1.0, 1.0, 1.0, 1.0, 1.0, 1.0, 1.0, 1.0, 1.0, 1.0, 1.0, 1.0, 1.0, 1.0, 1.0, 1.0, 1.0, 1.0, 1.0, 1.0, 1.0, 1.0, 1.0, 1.0, 1.0, 1.0, 1.0, 1.0])
me_cube_000.materials.append(None)
me_cube_000.use_remesh_preserve_volume = False
me_cube_000.use_remesh_preserve_attributes = False
me_cube_000.use_mirror_vertex_groups = False
me_cube_000.update()
arm_armature_001 = bpy.data.armatures.new('Armature.001')  # bones are not reproduced

# ---- objects
ob_armature_000 = bpy.data.objects.new('Armature.000', arm_armature_001)
ob_cube_000 = bpy.data.objects.new('Cube.000', me_cube_000)

# ---- transforms, parenting, visibility, modifiers, constraints
ob_armature_000.location = (0.0, 0.0, 4.774)
ob_armature_000.rotation_euler = (-0.0, 3.142, -0.0)
ob_armature_000.show_in_front = True
ob_armature_000.lineart.crease_threshold = 0.0
ob_cube_000.parent = ob_armature_000
ob_cube_000.matrix_parent_inverse = Matrix(((-1.0, 0.0, 3.258e-07, -1.556e-06), (0.0, 1.0, 0.0, -0.0), (-3.258e-07, -0.0, -1.0, 4.774), (-0.0, -0.0, -0.0, 1.0)))
ob_cube_000.location = (-0.009562, -0.3343, 5.936)
ob_cube_000.rotation_euler = (0.0, -0.0, 3.142)
ob_cube_000.lineart.crease_threshold = 0.0
_vg = ob_cube_000.vertex_groups.new(name='Bone')
for _i, _w in zip([8, 9, 10, 11, 12, 13, 14, 15, 18, 19, 44, 54, 55, 56, 57, 58, 59, 60, 61, 62, 63, 64, 65, 66, 67, 68, 69, 72, 73, 98, 108, 109, 110, 111], [0.1024, 0.07052, 0.126, 0.0275, 0.5704, 0.1404, 0.5344, 0.2833, 0.03565, 0.03443, 0.002429, 0.4472, 0.1508, 0.6958, 0.6372, 0.7793, 0.6101, 0.102, 0.07047, 0.1255, 0.02741, 0.5703, 0.1396, 0.5342, 0.282, 0.05939, 0.05072, 0.03804, 0.03491, 0.002854, 0.6205, 0.07921, 0.4466, 0.1505]): _vg.add([_i], _w, 'REPLACE')
_vg = ob_cube_000.vertex_groups.new(name='Bone.002')
for _i, _w in zip([11, 13, 15, 54, 55, 57, 59, 63, 65, 67, 108, 109, 110, 111, 275, 276, 277, 278, 279, 280, 281, 282, 283, 284, 285, 286, 287, 288, 289, 290, 291, 292, 293, 294, 295, 296, 297, 298, 299, 300, 301, 302, 303, 304, 305, 306, 307, 308, 309, 310, 311, 312, 313, 314, 315, 316, 317, 318, 319, 320, 321, 322], [0.01565, 0.1455, 0.06859, 0.2017, 0.5469, 0.06441, 0.1726, 0.01551, 0.1447, 0.06829, 0.1869, 0.868, 0.2015, 0.5466, 0.2466, 0.2452, 0.1849, 0.1847, 0.2509, 0.2471, 0.1825, 0.1828, 0.1849, 0.1852, 0.1803, 0.1826, 0.1904, 0.2025, 0.1851, 0.2098, 0.2433, 0.2421, 0.2425, 0.2424, 0.345, 0.3349, 0.3349, 0.3353, 0.2477, 0.2463, 0.1859, 0.1857, 0.2519, 0.2482, 0.1835, 0.1838, 0.1859, 0.1862, 0.1814, 0.1837, 0.191, 0.2032, 0.1857, 0.2104, 0.2444, 0.2432, 0.2435, 0.2434, 0.3457, 0.3356, 0.3356, 0.336]): _vg.add([_i], _w, 'REPLACE')
_vg = ob_cube_000.vertex_groups.new(name='Bone.003')
_vg.add([112, 113, 114, 115, 116, 117, 118, 119, 120, 121, 122, 123, 124, 125, 126, 127, 128, 129, 130, 131, 132, 133, 134, 135, 136, 137, 138, 139, 140, 141, 142, 143, 144, 145, 146, 147, 148, 149, 150, 151, 152, 153, 154, 155, 156, 157, 238, 239, 240, 241, 242, 243, 244, 245, 246, 247, 248, 249, 250, 251, 252, 253, 254, 255, 256, 257, 258, 259, 260, 261, 262, 263, 264, 265, 266, 267, 268, 269, 270, 271, 272, 273, 274], 1.0, 'REPLACE')
_vg = ob_cube_000.vertex_groups.new(name='Arm.l')
for _i, _w in zip([8, 12, 13, 14, 15, 17, 18, 54, 55, 56, 57, 58, 59, 60, 61, 62, 63, 64, 65, 66, 67, 71, 72, 74, 75, 76, 77, 108, 110, 111, 112, 113, 115, 118, 119, 123, 125, 126, 128, 130, 131, 133, 135, 142, 143, 144, 150, 153, 154, 156, 169, 179, 180, 183, 246, 250, 251, 252, 254, 255, 275, 276, 277, 278, 279, 280, 281, 282, 283, 284, 285, 286, 287, 288, 289, 290, 291, 292, 293, 294, 295, 296, 297, 298, 299, 300, 301, 302, 303, 304, 305, 306, 307, 308, 309, 310, 311, 312, 313, 314, 315, 316, 317, 318, 319, 320, 321, 322], [0.0, 0.0, 0.0, 0.0, 0.0, 0.0, 0.0, 0.0, 0.0, 0.06253, 0.0, 0.04375, 0.0, 0.0, 0.7988, 0.5717, 0.8284, 0.0, 0.0, 0.0, 0.0, 0.0, 0.0, 0.05267, 0.06893, 0.08271, 0.06375, 0.07746, 0.0, 0.0, 0.0, 0.0, 0.0, 0.0, 0.0, 0.0, 0.0, 0.0, 0.0, 0.0, 0.0, 0.0, 0.0, 0.0, 0.0, 0.0, 0.0, 0.0, 0.0, 0.0, 0.0, 0.0, 0.0, 0.0, 0.0, 0.0, 0.0, 0.0, 0.0, 0.0, 0.0, 0.0, 0.0, 0.0, 0.0, 0.0, 0.0, 0.0, 0.0, 0.0, 0.0, 0.0, 0.0, 0.0, 0.0, 0.0, 0.0, 0.0, 0.0, 0.0, 0.0, 0.0, 0.0, 0.0, 0.0, 0.0, 0.0, 0.0, 0.0, 0.0, 0.0, 0.0, 0.0, 0.0, 0.0, 0.0, 0.0, 0.0, 0.0, 0.0, 0.0, 0.0, 0.0, 0.0, 0.0, 0.0, 0.0, 0.0]): _vg.add([_i], _w, 'REPLACE')
_vg = ob_cube_000.vertex_groups.new(name='Wrist.l')
for _i, _w in zip([60, 61, 62, 63, 64, 66, 67, 74, 75, 76, 77, 78, 79, 80, 81, 86, 88, 91, 93, 97], [0.1389, 0.08469, 0.1432, 0.07844, 0.03127, 0.03256, 0.0117, 0.8431, 0.7845, 0.7509, 0.8063, 0.1954, 0.1673, 0.1881, 0.2255, 0.03267, 0.02875, 0.003326, 0.02866, 0.003797]): _vg.add([_i], _w, 'REPLACE')
_vg = ob_cube_000.vertex_groups.new(name='Fingers.l')
for _i, _w in zip([74, 77, 78, 79, 80, 81, 86, 87, 88, 89, 90, 91, 92, 93, 94, 95, 96, 97], [0.08774, 0.1049, 0.7423, 0.1011, 0.1514, 0.691, 0.4097, 0.3425, 0.108, 0.03275, 0.1227, 0.1898, 0.9652, 0.9184, 0.8959, 0.8623, 0.7131, 0.6978]): _vg.add([_i], _w, 'REPLACE')
_vg = ob_cube_000.vertex_groups.new(name='Thumb.l')
for _i, _w in zip([75, 76, 78, 79, 80, 81, 86, 87, 88, 89, 90, 91, 93, 94, 95, 96, 97], [0.1013, 0.1112, 0.04605, 0.7104, 0.6322, 0.0629, 0.5432, 0.6426, 0.8469, 0.9371, 0.8715, 0.7797, 0.02726, 0.09766, 0.1262, 0.2755, 0.2722]): _vg.add([_i], _w, 'REPLACE')
_vg = ob_cube_000.vertex_groups.new(name='Arm.r.001')
for _i, _w in zip([8, 9, 10, 11, 12, 13, 14, 15, 17, 18, 20, 21, 22, 23, 54, 55, 56, 57, 58, 59, 64, 65, 66, 67, 108, 110, 111, 112, 113, 118, 125, 126, 128, 130, 131, 132, 133, 142, 143, 153, 154, 156, 160, 162, 174, 179, 180, 183, 198, 204, 246, 247, 249, 250, 251, 252, 253, 254, 255, 275, 276, 277, 278, 279, 280, 281, 282, 283, 284, 285, 286, 287, 288, 289, 290, 291, 292, 293, 294, 295, 296, 297, 298, 299, 300, 301, 302, 303, 304, 305, 306, 307, 308, 309, 310, 311, 312, 313, 314, 315, 316, 317, 318, 319, 320, 321, 322], [0.5915, 0.7989, 0.5694, 0.8282, 0.0, 0.0, 0.0, 0.0, 0.069, 0.06, 0.05171, 0.0699, 0.0834, 0.06314, 0.0, 0.0, 0.06222, 0.0, 0.0, 0.0, 0.0, 0.0, 0.0, 0.0, 0.08317, 0.0, 0.0, 0.0, 0.0, 0.0, 0.0, 0.0, 0.0, 0.0, 0.0, 0.0, 0.0, 0.0, 0.0, 0.0, 0.0, 0.0, 0.0, 0.0, 0.0, 0.0, 0.0, 0.0, 0.0, 0.0, 0.0, 0.0, 0.0, 0.0, 0.0, 0.0, 0.0, 0.0, 0.0, 0.0, 0.0, 0.0, 0.0, 0.0, 0.0, 0.0, 0.0, 0.0, 0.0, 0.0, 0.0, 0.0, 0.0, 0.0, 0.0, 0.0, 0.0, 0.0, 0.0, 0.0, 0.0, 0.0, 0.0, 0.0, 0.0, 0.0, 0.0, 0.0, 0.0, 0.0, 0.0, 0.0, 0.0, 0.0, 0.0, 0.0, 0.0, 0.0, 0.0, 0.0, 0.0, 0.0, 0.0, 0.0, 0.0, 0.0, 0.0]): _vg.add([_i], _w, 'REPLACE')
_vg = ob_cube_000.vertex_groups.new(name='Wrist.r.001')
for _i, _w in zip([8, 9, 10, 11, 12, 14, 15, 20, 21, 22, 23, 24, 25, 26, 27, 32, 34, 37, 39, 43], [0.1391, 0.08451, 0.1434, 0.07841, 0.03135, 0.0327, 0.01199, 0.8462, 0.7815, 0.7486, 0.8084, 0.1979, 0.1707, 0.1898, 0.2273, 0.03375, 0.03029, 0.004277, 0.02853, 0.004675]): _vg.add([_i], _w, 'REPLACE')
_vg = ob_cube_000.vertex_groups.new(name='Fingers.r.001')
for _i, _w in zip([20, 23, 24, 25, 26, 27, 32, 33, 34, 36, 37, 38, 39, 40, 41, 42, 43], [0.0843, 0.1022, 0.6617, 0.02701, 0.1457, 0.681, 0.4002, 0.1058, 0.101, 0.04134, 0.1774, 0.9458, 0.9127, 0.7447, 0.8384, 0.2143, 0.6862]): _vg.add([_i], _w, 'REPLACE')
_vg = ob_cube_000.vertex_groups.new(name='Thumb.r.001')
for _i, _w in zip([21, 22, 24, 25, 26, 27, 32, 33, 34, 35, 36, 37, 38, 39, 40, 41, 42, 43], [0.1057, 0.1132, 0.1263, 0.7687, 0.6356, 0.07112, 0.5521, 0.8785, 0.8529, 0.9591, 0.9484, 0.7915, 0.02827, 0.03883, 0.2491, 0.15, 0.7741, 0.2833]): _vg.add([_i], _w, 'REPLACE')
_vg = ob_cube_000.vertex_groups.new(name='Bone.001')
for _i, _w in zip([16, 19, 28, 31, 44, 45, 46, 47, 48, 50, 53, 56, 58, 68, 69, 70, 73, 82, 85, 98, 99, 100, 101, 102, 104, 107], [0.09473, 0.09789, 0.002324, 0.05023, 0.2172, 0.1866, 0.108, 0.07784, 0.01573, 0.06528, 0.02611, 0.05145, 0.04502, 0.5368, 0.5054, 0.09581, 0.09834, 0.001289, 0.05068, 0.2184, 0.1877, 0.1088, 0.0771, 0.01524, 0.06597, 0.02698]): _vg.add([_i], _w, 'REPLACE')
_vg = ob_cube_000.vertex_groups.new(name='Leg.l')
for _i, _w in zip([28, 31, 44, 45, 46, 47, 48, 52, 56, 60, 62, 64, 66, 68, 69, 70, 71, 72, 73, 82, 83, 84, 85, 98, 99, 100, 101, 102, 103, 104, 105, 106, 107], [0.0, 0.0, 0.03569, 0.0, 0.0, 0.0, 0.0, 0.0, 0.0165, 0.0989, 0.09591, 0.09446, 0.09921, 0.1323, 0.1189, 0.7294, 0.7459, 0.7636, 0.682, 0.04648, 0.007665, 0.07574, 0.1305, 0.2302, 0.1448, 0.1787, 0.09296, 0.08445, 0.09413, 0.2269, 0.1277, 0.01433, 0.133]): _vg.add([_i], _w, 'REPLACE')
_vg = ob_cube_000.vertex_groups.new(name='Foot.l')
for _i, _w in zip([16, 19, 28, 29, 30, 31, 44, 45, 46, 47, 48, 50, 51, 52, 53, 66, 68, 69, 70, 71, 72, 73, 82, 83, 84, 85, 98, 99, 100, 101, 102, 103, 104, 105, 106, 107, 295], [0.0, 0.03951, 0.0, 0.001871, 0.0, 0.0, 0.0, 0.0, 0.0, 0.0, 0.0, 0.0, 0.0161, 0.058, 0.0, 0.0, 0.08163, 0.1061, 0.08478, 0.0991, 0.07769, 0.09259, 0.8435, 0.939, 0.8348, 0.5996, 0.218, 0.307, 0.4111, 0.6486, 0.8058, 0.8642, 0.5327, 0.8048, 0.9104, 0.6735, 0.0]): _vg.add([_i], _w, 'REPLACE')
_vg = ob_cube_000.vertex_groups.new(name='Leg.r.001')
for _i, _w in zip([8, 10, 12, 14, 16, 17, 18, 19, 28, 29, 30, 31, 44, 45, 46, 47, 48, 49, 50, 51, 52, 53, 56, 68, 69, 98, 99, 100], [0.1003, 0.0973, 0.09536, 0.09973, 0.7311, 0.7524, 0.7706, 0.6832, 0.04797, 0.005692, 0.07428, 0.1298, 0.2295, 0.1443, 0.1778, 0.09365, 0.08476, 0.09259, 0.2259, 0.1254, 0.01471, 0.1322, 0.01677, 0.1325, 0.1191, 0.0, 0.04018, 0.01031]): _vg.add([_i], _w, 'REPLACE')
_vg = ob_cube_000.vertex_groups.new(name='Foot.r.001')
for _i, _w in zip([16, 17, 18, 19, 28, 29, 30, 31, 44, 45, 46, 47, 48, 49, 50, 51, 52, 53, 68, 69, 70, 73, 82, 84, 85, 98, 99, 100, 101, 102, 104, 105, 106, 107], [0.08033, 0.09424, 0.07438, 0.08156, 0.7861, 0.9322, 0.8277, 0.5736, 0.1967, 0.2328, 0.3777, 0.4638, 0.7524, 0.8568, 0.5157, 0.8041, 0.8837, 0.6546, 0.0737, 0.08354, 0.0, 0.008952, 0.05871, 0.0, 0.0, 0.0, 0.0, 0.0, 0.0, 0.0, 0.0, 0.006985, 0.01334, 0.0]): _vg.add([_i], _w, 'REPLACE')
_vg = ob_cube_000.vertex_groups.new(name='Stomach')
for _i, _w in zip([16, 19, 28, 31, 44, 45, 46, 47, 48, 50, 53, 56, 58, 68, 69, 70, 73, 82, 85, 98, 99, 100, 101, 102, 104, 107], [0.08919, 0.09824, 0.01566, 0.05937, 0.2106, 0.1878, 0.1147, 0.08653, 0.02622, 0.07074, 0.04033, 0.05174, 0.04907, 0.4985, 0.5078, 0.08965, 0.09839, 0.0146, 0.05987, 0.2117, 0.1889, 0.1156, 0.08611, 0.02575, 0.07139, 0.04131]): _vg.add([_i], _w, 'REPLACE')
_vg = ob_cube_000.vertex_groups.new(name='Torso')
for _i, _w in zip([8, 9, 10, 11, 12, 13, 14, 15, 18, 19, 44, 54, 55, 56, 57, 58, 59, 60, 61, 62, 63, 64, 65, 66, 67, 68, 69, 72, 73, 98, 108, 109, 110, 111, 112, 113, 123, 130, 131, 150, 179, 275, 276, 277, 278, 279, 280, 281, 282, 283, 284, 285, 286, 287, 288, 289, 290, 291, 292, 293, 294, 295, 296, 297, 298, 299, 300, 301, 302, 303, 304, 305, 306, 307, 308, 309, 310, 311, 312, 313, 314, 315, 316, 317, 318, 319, 320, 321, 322], [0.1135, 0.06602, 0.137, 0.02565, 0.6124, 0.1956, 0.5383, 0.2892, 0.0324, 0.0348, 0.008054, 0.4508, 0.1526, 0.6976, 0.64, 0.76, 0.5895, 0.1129, 0.06591, 0.1363, 0.02535, 0.7183, 0.2643, 0.538, 0.2994, 0.0648, 0.04891, 0.0347, 0.03502, 0.008449, 0.6229, 0.07383, 0.45, 0.152, 0.1713, 0.3098, 0.1567, 0.2861, 0.0619, 0.4251, 0.008861, 1.0, 1.0, 0.9062, 1.0, 0.5395, 1.0, 1.0, 1.0, 1.0, 1.0, 1.0, 0.8143, 1.0, 1.0, 0.9277, 0.7835, 1.0, 1.0, 1.0, 0.8453, 0.9042, 0.9724, 1.0, 0.8229, 1.0, 1.0, 0.9939, 1.0, 1.0, 1.0, 0.8738, 1.0, 1.0, 1.0, 1.0, 1.0, 1.0, 1.0, 0.7725, 1.0, 1.0, 1.0, 1.0, 1.0, 1.0, 0.9541, 1.0, 1.0]): _vg.add([_i], _w, 'REPLACE')
_vg = ob_cube_000.vertex_groups.new(name='Bone.004')
for _i, _w in zip([0, 1, 2, 3, 4, 5, 6, 7, 158, 159, 160, 161, 162, 163, 164, 165, 166, 167, 168, 169, 170, 171, 172, 173, 174, 175, 176, 177, 178, 179, 180, 181, 182, 183, 184, 185, 186, 187, 188, 189, 190, 191, 192, 193, 194, 195, 196, 197, 198, 199, 200, 201, 202, 203, 204, 205, 206, 207, 208, 209, 210, 211, 212, 213, 214, 215, 216, 217, 218, 219, 220, 221, 222, 223, 224, 225, 226, 227, 228, 229, 230, 231, 232, 233, 234, 235, 236, 237], [1.0, 1.0, 1.0, 1.0, 1.0, 1.0, 1.0, 1.0, 1.0, 1.0, 1.0, 1.0, 1.0, 1.0, 1.0, 1.0, 1.0, 1.0, 1.0, 1.0, 1.0, 1.0, 1.0, 1.0, 1.0, 1.0, 1.0, 1.0, 1.0, 1.0, 1.0, 1.0, 1.0, 1.0, 1.0, 1.0, 1.0, 1.0, 1.0, 1.0, 1.0, 1.0, 1.0, 1.0, 1.0, 1.0, 1.0, 1.0, 1.0, 1.0, 1.0, 1.0, 1.0, 1.0, 1.0, 1.0, 1.0, 1.0, 1.0, 1.0, 1.0, 1.0, 1.0, 1.0, 1.0, 1.0, 1.0, 1.0, 1.0, 1.0, 1.0, 1.0, 1.0, 1.0, 1.0, 1.0, 1.0, 1.0, 1.0, 1.0, 1.0, 1.0, 1.0, 1.0, 1.0, 1.0, 1.0, 1.0]): _vg.add([_i], _w, 'REPLACE')
_vg = ob_cube_000.vertex_groups.new(name='Neck')
for _i, _w in zip([11, 12, 13, 15, 54, 55, 57, 59, 63, 64, 65, 67, 108, 109, 110, 111, 126, 131, 133, 143, 153, 156, 252, 275, 276, 277, 278, 279, 280, 281, 282, 283, 284, 285, 286, 287, 288, 289, 290, 291, 292, 293, 294, 295, 296, 297, 298, 299, 300, 301, 302, 303, 304, 305, 306, 307, 308, 309, 310, 311, 312, 313, 314, 315, 316, 317, 318, 319, 320, 321, 322], [0.01494, 0.0, 0.0, 0.0, 0.0, 0.0, 0.0678, 0.0, 0.0, 0.0, 0.0, 0.0, 0.0, 0.0, 0.0, 0.0, 0.0, 0.0, 0.0, 0.0, 0.0, 0.0, 0.0, 0.0, 0.0, 0.0, 0.0, 0.0, 0.0, 0.0, 0.0, 0.0, 0.0, 0.0, 0.04033, 0.0, 0.0, 0.0, 0.0, 0.0, 0.0, 0.0, 0.0, 0.0, 0.0, 0.0, 0.0, 0.0, 0.0, 0.0, 0.0, 0.0, 0.0, 0.0, 0.0, 0.0, 0.0, 0.0, 0.0, 0.0, 0.0, 0.0, 0.0, 0.0, 0.0, 0.0, 0.0, 0.0, 0.0, 0.0, 0.0]): _vg.add([_i], _w, 'REPLACE')
_vg = ob_cube_000.vertex_groups.new(name='Head')
_vg.add([112, 113, 114, 115, 116, 117, 118, 119, 120, 121, 122, 123, 124, 125, 126, 127, 128, 129, 130, 131, 132, 133, 134, 135, 136, 137, 138, 139, 140, 141, 142, 143, 144, 145, 146, 147, 148, 149, 150, 151, 152, 153, 154, 155, 156, 157, 238, 239, 240, 241, 242, 243, 244, 245, 246, 247, 248, 249, 250, 251, 252, 253, 254, 255, 256, 257, 258, 259, 260, 261, 262, 263, 264, 265, 266, 267, 268, 269, 270, 271, 272, 273, 274], 1.0, 'REPLACE')
_m = ob_cube_000.modifiers.new('Armature', 'ARMATURE')
_m = ob_cube_000.modifiers.new('Armature.001', 'ARMATURE')
_m.object = ob_armature_000

# ---- collection membership
col_collection.objects.link(ob_armature_000)
col_collection.objects.link(ob_cube_000)

# ---- scene / render settings (as saved in the file)
scene.frame_start = 1; scene.frame_end = 60; scene.frame_set(52)
scene.render.engine = 'BLENDER_EEVEE_NEXT'
scene.cycles.use_denoising = False
scene.cycles.samples = 128
scene.cycles.sampling_pattern = 'TABULATED_SOBOL'
scene.cycles.use_adaptive_sampling = False
scene.cycles.use_light_tree = False
scene.view_settings.view_transform = 'Filmic'
bpy.context.view_layer.update()

# ---- added for rendering (the .blend has no active camera and no usable light): camera, sun
cam_auto = bpy.data.cameras.new('AutoCamera')
cam_auto.lens = 50.0
cam_auto.sensor_width = 36.0
cam_auto.clip_end = 1000.0
ob_auto_camera = bpy.data.objects.new('AutoCamera', cam_auto)
scene.collection.objects.link(ob_auto_camera)
ob_auto_camera.location = (13.3384, -16.3101, 16.0494)
ob_auto_camera.rotation_euler = (1.09748, -7.21219e-08, 0.694738)
scene.camera = ob_auto_camera
light_auto_sun = bpy.data.lights.new('AutoSun', 'SUN')
light_auto_sun.energy = 3.0
light_auto_sun.angle = 0.0523599
ob_auto_sun = bpy.data.objects.new('AutoSun', light_auto_sun)
scene.collection.objects.link(ob_auto_sun)
ob_auto_sun.rotation_euler = (0.872665, 0.174533, 0.523599)
bpy.context.view_layer.update()
